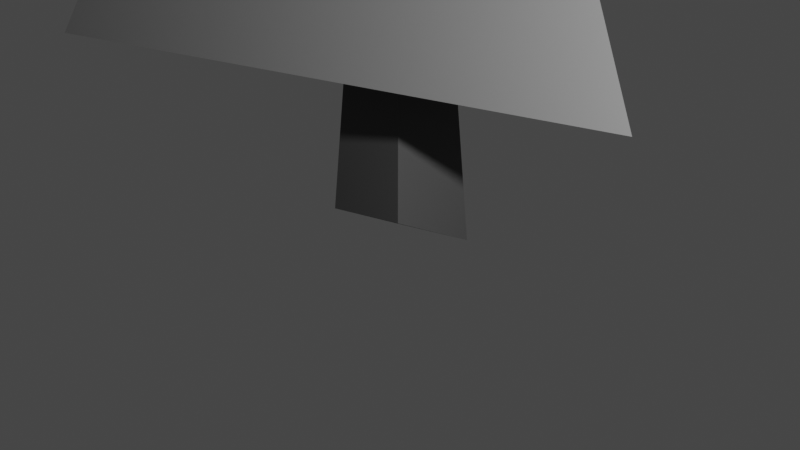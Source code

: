 # Source: models.blend  (saved by Blender 2.92.15; exported with 4.5.12 LTS)
import bpy
from mathutils import Matrix  # noqa: F401  (used for matrix-valued properties, if any)

bpy.ops.wm.read_factory_settings(use_empty=True)
scene = bpy.context.scene
scene.name = 'Scene'

# ---- collections
col_export = bpy.data.collections.new('export'); scene.collection.children.link(col_export)
col_misc = bpy.data.collections.new('Misc'); scene.collection.children.link(col_misc)

# ---- materials (node trees are filled in below, after node groups)
mat_trunk = bpy.data.materials.new('trunk')
mat_trunk.alpha_threshold = 0.0
mat_trunk.use_backface_culling = True
mat_trunk.use_transparent_shadow = False
mat_trunk.diffuse_color = (0.1107, 0.1107, 0.1107, 1.0)
mat_trunk.line_color = (0.0, 0.0, 0.0, 1.0)
mat_green = bpy.data.materials.new('green')
mat_green.use_backface_culling = True
mat_green.use_transparent_shadow = False
mat_green.diffuse_color = (0.2396, 0.2396, 0.2396, 1.0)
mat_shades = bpy.data.materials.new('shades')
mat_shades.use_backface_culling = True
mat_shades.use_transparent_shadow = False
mat_shades.diffuse_color = (0.02539, 0.02539, 0.02539, 1.0)
mat_flag = bpy.data.materials.new('Flag')
mat_flag.use_transparent_shadow = False
mat_flag.diffuse_color = (0.0005155, 0.0005155, 0.0005155, 1.0)
mat_pole = bpy.data.materials.new('Pole')
mat_pole.use_backface_culling = True
mat_pole.use_transparent_shadow = False
mat_pole.diffuse_color = (0.196, 0.196, 0.196, 1.0)
mat_snow = bpy.data.materials.new('snow')
mat_snow.use_backface_culling = True
mat_snow.use_transparent_shadow = False
mat_snow.diffuse_color = (0.6267, 0.6267, 0.6267, 1.0)
mat_splash = bpy.data.materials.new('splash')
mat_splash.use_transparent_shadow = False
mat_invisible = bpy.data.materials.new('invisible')
mat_invisible.use_transparent_shadow = False
mat_invisible.diffuse_color = (0.8, 0.8, 0.8, 0.0)
mat_red_warning = bpy.data.materials.new('red_warning')
mat_red_warning.use_transparent_shadow = False
mat_red_warning.diffuse_color = (0.001031, 0.001031, 0.001031, 1.0)
mat_red_paint = bpy.data.materials.new('red_paint')
mat_red_paint.use_transparent_shadow = False
mat_red_paint.diffuse_color = (0.002063, 0.002063, 0.002063, 1.0)
mat_cow = bpy.data.materials.new('cow')
mat_cow.use_backface_culling = True
mat_cow.use_transparent_shadow = False
mat_tail = bpy.data.materials.new('tail')
mat_tail.use_backface_culling = True
mat_tail.use_transparent_shadow = False
mat_tail.diffuse_color = (0.04445, 0.04445, 0.04445, 1.0)
mat_nose = bpy.data.materials.new('nose')
mat_nose.use_backface_culling = True
mat_nose.use_transparent_shadow = False
mat_nose.diffuse_color = (0.04203, 0.04203, 0.04203, 1.0)
mat_chopper = bpy.data.materials.new('chopper')
mat_chopper.use_backface_culling = True
mat_chopper.use_transparent_shadow = False
mat_chopper.diffuse_color = (0.3506, 0.3506, 0.3506, 1.0)
mat_glass = bpy.data.materials.new('glass')
mat_glass.use_transparent_shadow = False
mat_red_paint_001 = bpy.data.materials.new('red_paint.001')
mat_red_paint_001.use_backface_culling = True
mat_red_paint_001.use_transparent_shadow = False
mat_red_paint_001.diffuse_color = (0.0, 0.0, 0.0, 1.0)
mat_white_paint = bpy.data.materials.new('white_paint')
mat_white_paint.use_backface_culling = True
mat_white_paint.use_transparent_shadow = False
mat_shadow = bpy.data.materials.new('shadow')
mat_shadow.use_transparent_shadow = False
mat_shadow.diffuse_color = (0.005605, 0.005605, 0.005605, 1.0)
mat_helmet = bpy.data.materials.new('helmet')
mat_helmet.use_backface_culling = True
mat_helmet.use_transparent_shadow = False
mat_helmet.diffuse_color = (0.06372, 0.06372, 0.06372, 1.0)
mat_ski = bpy.data.materials.new('ski')
mat_ski.use_transparent_shadow = False
mat_ski.diffuse_color = (0.196, 0.196, 0.196, 1.0)

# ---- material node trees

# ---- world
world_world = bpy.data.worlds.new('World'); scene.world = world_world
world_world.use_nodes = True; world_world.node_tree.nodes.clear()
_N = world_world.node_tree.nodes; _L = world_world.node_tree.links
n0 = _N.new('ShaderNodeOutputWorld'); n0.name = 'World Output'; n0.location = (300, 300)
n1 = _N.new('ShaderNodeBackground'); n1.name = 'Background'; n1.location = (10, 300)
n1.inputs[0].default_value = (0.05088, 0.05088, 0.05088, 1.0)
_L.new(n1.outputs[0], n0.inputs[0])
n0.is_active_output = True
world_world.color = (0.05088, 0.05088, 0.05088)
world_world.use_sun_shadow = False
world_world.sun_shadow_jitter_overblur = 0.0

# ---- cameras
cam_camera = bpy.data.cameras.new('Camera')
cam_camera.clip_end = 100.0
cam_camera.ortho_scale = 7.314

# ---- lights
light_light = bpy.data.lights.new('Light', 'POINT')
light_light.transmission_factor = 0.0
light_light.energy = 1000.0
light_light.shadow_soft_size = 0.1
light_light.shadow_maximum_resolution = 0.006
light_light.use_absolute_resolution = True

# ---- meshes
me_cube = bpy.data.meshes.new('Cube')
me_cube.from_pydata([(-0.3286, 0.3396, 1.964), (0.3714, 0.3396, 1.964), (-0.3286, -0.3604, 1.964), (0.3714, -0.3604, 1.964), (-0.9453, 2.936, 1.54), (3.091, -0.6073, 1.964), (-2.06, -2.318, 1.964), (0.02155, 0.02447, 8.04), (-0.4729, 0.484, -0.4028), (0.4743, -0.4633, 0.2761), (0.5047, 0.4729, -0.2222), (-0.4412, -0.4729, 0.1177)], [], [(10, 1, 3, 9), (9, 3, 2, 11), (8, 0, 1, 10), (11, 2, 0, 8), (4, 7, 5), (4, 5, 6), (5, 7, 6), (6, 7, 4)])
me_cube.polygons.foreach_set('material_index', [0, 0, 0, 0, 1, 2, 1, 1])
_k = set([(4, 7), (5, 7), (6, 7)])
me_cube.attributes.new('sharp_edge', 'BOOLEAN', 'EDGE').data.foreach_set('value', [ (min(e.vertices), max(e.vertices)) in _k for e in me_cube.edges])
_uv = me_cube.uv_layers.new(name='UVMap')
_uv.uv.foreach_set('vector', [0.4028, 0.75, 0.625, 0.75, 0.625, 1.0, 0.4534, 1.0, 0.4534, 0.0, 0.625, 0.0, 0.625, 0.25, 0.4374, 0.25, 0.3845, 0.5, 0.625, 0.5, 0.625, 0.75, 0.4028, 0.75, 0.4374, 0.25, 0.625, 0.25, 0.625, 0.5, 0.3845, 0.5, 0.25, 0.49, 0.25, 0.25, 0.4578, 0.13, 0.75, 0.49, 0.9578, 0.13, 0.5422, 0.13, 0.4578, 0.13, 0.25, 0.25, 0.04215, 0.13, 0.04215, 0.13, 0.25, 0.25, 0.25, 0.49])
me_cube.materials.append(mat_trunk)
me_cube.materials.append(mat_green)
me_cube.materials.append(mat_shades)
me_cube.use_remesh_preserve_volume = False
me_cube.use_remesh_preserve_attributes = False
me_cube.use_mirror_vertex_groups = False
me_cube.update()
me_cube_001 = bpy.data.meshes.new('Cube.001')
me_cube_001.from_pydata([(0.0, -0.1414, 0.0), (0.0, -0.1414, 3.0), (-0.1414, 0.0, 0.0), (-0.1414, 0.0, 3.0), (0.1414, 0.0, 0.0), (0.1414, 0.0, 3.0), (0.0, 0.1414, 0.0), (0.0, 0.1414, 3.0), (0.1417, -1.036e-07, 2.805), (0.8748, -7.584e-08, 2.464), (0.1417, -7.5e-08, 2.108)], [], [(0, 1, 3, 2), (2, 3, 7, 6), (6, 7, 5, 4), (4, 5, 1, 0), (7, 3, 1, 5), (8, 9, 10)])
me_cube_001.polygons.foreach_set('material_index', [1, 1, 1, 1, 1, 0])
_k = set([(8, 9), (8, 10), (9, 10)])
me_cube_001.attributes.new('sharp_edge', 'BOOLEAN', 'EDGE').data.foreach_set('value', [ (min(e.vertices), max(e.vertices)) in _k for e in me_cube_001.edges])
_uv = me_cube_001.uv_layers.new(name='UVMap')
_uv.uv.foreach_set('vector', [0.375, 0.0, 0.625, 0.0, 0.625, 0.25, 0.375, 0.25, 0.375, 0.25, 0.625, 0.25, 0.625, 0.5, 0.375, 0.5, 0.375, 0.5, 0.625, 0.5, 0.625, 0.75, 0.375, 0.75, 0.375, 0.75, 0.625, 0.75, 0.625, 1.0, 0.375, 1.0, 0.625, 0.5, 0.875, 0.5, 0.875, 0.75, 0.625, 0.75, 0.0, 0.0, 1.0, 1.0, 0.0, 1.0])
me_cube_001.materials.append(mat_flag)
me_cube_001.materials.append(mat_pole)
me_cube_001.use_remesh_fix_poles = True
me_cube_001.use_remesh_preserve_attributes = False
me_cube_001.use_mirror_vertex_groups = False
me_cube_001.update()
me_cube_002 = bpy.data.meshes.new('Cube.002')
me_cube_002.from_pydata([(0.0, 0.1414, 0.0), (0.0, 0.1414, 3.0), (0.1414, -2.135e-08, 0.0), (0.1414, -2.135e-08, 3.0), (-0.1414, 2.135e-08, 0.0), (-0.1414, 2.135e-08, 3.0), (0.0, -0.1414, 0.0), (0.0, -0.1414, 3.0), (-0.1417, 1.25e-07, 2.805), (-0.8748, 2.079e-07, 2.464), (-0.1417, 9.639e-08, 2.108)], [], [(0, 1, 3, 2), (2, 3, 7, 6), (6, 7, 5, 4), (4, 5, 1, 0), (7, 3, 1, 5), (8, 9, 10)])
me_cube_002.polygons.foreach_set('material_index', [2, 2, 2, 2, 2, 0])
_k = set([(8, 9), (8, 10), (9, 10)])
me_cube_002.attributes.new('sharp_edge', 'BOOLEAN', 'EDGE').data.foreach_set('value', [ (min(e.vertices), max(e.vertices)) in _k for e in me_cube_002.edges])
_uv = me_cube_002.uv_layers.new(name='UVMap')
_uv.uv.foreach_set('vector', [0.375, 0.0, 0.625, 0.0, 0.625, 0.25, 0.375, 0.25, 0.375, 0.25, 0.625, 0.25, 0.625, 0.5, 0.375, 0.5, 0.375, 0.5, 0.625, 0.5, 0.625, 0.75, 0.375, 0.75, 0.375, 0.75, 0.625, 0.75, 0.625, 1.0, 0.375, 1.0, 0.625, 0.5, 0.875, 0.5, 0.875, 0.75, 0.625, 0.75, 0.0, 0.0, 1.0, 1.0, 0.0, 1.0])
me_cube_002.materials.append(mat_flag)
me_cube_002.materials.append(mat_shades)
me_cube_002.materials.append(mat_pole)
me_cube_002.use_remesh_fix_poles = True
me_cube_002.use_remesh_preserve_attributes = False
me_cube_002.use_mirror_vertex_groups = False
me_cube_002.update()
me_cube_003 = bpy.data.meshes.new('Cube.003')
me_cube_003.from_pydata([(-2.821, 1.407, 1.897), (2.593, 1.783, 1.897), (0.1233, -3.275, 1.056), (0.775, 0.1747, 9.351), (1.438, 1.005, 5.256), (0.07968, -1.193, 6.491), (-1.054, 0.544, 6.639), (-0.01209, 0.8544, -0.5239), (0.004574, -0.7195, 0.3902), (0.7788, 0.007776, -0.03219), (-0.7834, -0.008758, -0.02259), (0.002749, -0.547, 1.55), (-0.008544, 0.5198, 1.726), (0.5299, 0.005142, 1.641), (-0.5363, -0.006142, 1.639)], [], [(0, 6, 4, 1), (0, 1, 2), (1, 4, 5, 2), (2, 5, 6, 0), (5, 4, 3), (4, 6, 3), (6, 5, 3), (7, 12, 13, 9), (10, 14, 12, 7), (9, 13, 11, 8), (8, 11, 14, 10)])
me_cube_003.polygons.foreach_set('material_index', [0, 2, 0, 0, 1, 1, 1, 3, 3, 3, 3])
_k = set([(0, 6), (1, 4), (2, 5)])
me_cube_003.attributes.new('sharp_edge', 'BOOLEAN', 'EDGE').data.foreach_set('value', [ (min(e.vertices), max(e.vertices)) in _k for e in me_cube_003.edges])
_uv = me_cube_003.uv_layers.new(name='UVMap')
_uv.uv.foreach_set('vector', [0.25, 0.49, 0.25, 0.3394, 0.3654, 0.1834, 0.4578, 0.13, 0.75, 0.49, 0.9578, 0.13, 0.5422, 0.13, 0.4578, 0.13, 0.3654, 0.1834, 0.1686, 0.203, 0.04215, 0.13, 0.04215, 0.13, 0.1686, 0.203, 0.25, 0.3394, 0.25, 0.49, 0.1686, 0.203, 0.3654, 0.1834, 0.25, 0.25, 0.3654, 0.1834, 0.25, 0.3394, 0.25, 0.25, 0.25, 0.3394, 0.1686, 0.203, 0.25, 0.25, 0.4158, 0.5, 0.6103, 0.5, 0.6029, 0.75, 0.4583, 0.75, 0.4591, 0.25, 0.6028, 0.25, 0.6103, 0.5, 0.4158, 0.5, 0.4583, 0.75, 0.6029, 0.75, 0.595, 1.0, 0.4948, 1.0, 0.4948, 0.0, 0.595, 0.0, 0.6028, 0.25, 0.4591, 0.25])
me_cube_003.materials.append(mat_green)
me_cube_003.materials.append(mat_snow)
me_cube_003.materials.append(mat_shades)
me_cube_003.materials.append(mat_trunk)
me_cube_003.use_remesh_preserve_volume = False
me_cube_003.use_remesh_preserve_attributes = False
me_cube_003.use_mirror_vertex_groups = False
me_cube_003.update()
me_cube_004 = bpy.data.meshes.new('Cube.004')
me_cube_004.from_pydata([(0.4703, 0.0171, 1.901), (-0.003884, -0.4978, 1.901), (-0.04454, 0.4913, 1.901), (-0.5188, -0.02356, 1.901), (1.297, 2.857, 1.901), (1.838, -2.544, 1.901), (-3.11, -0.3123, 1.901), (0.008213, 0.0001688, 11.48), (0.7541, 0.02876, -0.04102), (-0.7984, -0.03505, -0.01307), (0.005773, -0.7328, 0.2926), (-0.0583, 0.8261, -0.3903)], [], [(10, 1, 3, 9), (9, 3, 2, 11), (8, 0, 1, 10), (11, 2, 0, 8), (4, 7, 5), (4, 5, 6), (5, 7, 6), (6, 7, 4)])
me_cube_004.polygons.foreach_set('material_index', [2, 2, 2, 2, 1, 0, 1, 1])
_k = set([(4, 7), (5, 7), (6, 7)])
me_cube_004.attributes.new('sharp_edge', 'BOOLEAN', 'EDGE').data.foreach_set('value', [ (min(e.vertices), max(e.vertices)) in _k for e in me_cube_004.edges])
_uv = me_cube_004.uv_layers.new(name='UVMap')
_uv.uv.foreach_set('vector', [0.4856, 0.75, 0.625, 0.75, 0.625, 1.0, 0.4591, 1.0, 0.4591, 0.0, 0.625, 0.0, 0.625, 0.25, 0.4264, 0.25, 0.4567, 0.5, 0.625, 0.5, 0.625, 0.75, 0.4856, 0.75, 0.4264, 0.25, 0.625, 0.25, 0.625, 0.5, 0.4567, 0.5, 0.25, 0.49, 0.25, 0.25, 0.4578, 0.13, 0.75, 0.49, 0.9578, 0.13, 0.5422, 0.13, 0.4578, 0.13, 0.25, 0.25, 0.04215, 0.13, 0.04215, 0.13, 0.25, 0.25, 0.25, 0.49])
me_cube_004.materials.append(mat_shades)
me_cube_004.materials.append(mat_green)
me_cube_004.materials.append(mat_trunk)
me_cube_004.use_remesh_preserve_volume = False
me_cube_004.use_remesh_preserve_attributes = False
me_cube_004.use_mirror_vertex_groups = False
me_cube_004.update()
me_sphere = bpy.data.meshes.new('Sphere')
me_sphere.from_pydata([(0.0, 0.7071, 0.7071), (0.0, 1.0, -4.371e-08), (0.0, 0.7071, -0.7071), (0.6124, 0.3536, 0.7071), (0.866, 0.5, -4.371e-08), (0.6124, 0.3536, -0.7071), (0.6124, -0.3536, 0.7071), (0.866, -0.5, -4.371e-08), (0.6124, -0.3536, -0.7071), (-1.031e-07, -0.7071, 0.7071), (-1.627e-07, -1.0, -4.371e-08), (-1.031e-07, -0.7071, -0.7071), (0.0, -8.742e-08, -1.0), (-7.571e-08, -1.311e-07, 1.0), (-0.6124, -0.3536, 0.7071), (-0.866, -0.5, -4.371e-08), (-0.6124, -0.3536, -0.7071), (-0.6124, 0.3536, 0.7071), (-0.866, 0.5, -4.371e-08), (-0.6124, 0.3536, -0.7071)], [], [(12, 2, 5), (1, 0, 3, 4), (2, 1, 4, 5), (0, 13, 3), (4, 3, 6, 7), (5, 4, 7, 8), (3, 13, 6), (12, 5, 8), (12, 8, 11), (7, 6, 9, 10), (8, 7, 10, 11), (6, 13, 9), (12, 11, 16), (10, 9, 14, 15), (11, 10, 15, 16), (9, 13, 14), (12, 16, 19), (15, 14, 17, 18), (16, 15, 18, 19), (14, 13, 17), (12, 19, 2), (18, 17, 0, 1), (19, 18, 1, 2), (17, 13, 0)])
me_sphere.polygons.foreach_set('material_index', [0, 0, 0, 0, 0, 0, 0, 0, 0, 1, 0, 0, 0, 0, 0, 0, 0, 0, 0, 0, 0, 0, 0, 0])
_uv = me_sphere.uv_layers.new(name='UVMap')
_uv.uv.foreach_set('vector', [0.5833, 0.0, 0.6667, 0.25, 0.5, 0.25, 0.6667, 0.5, 0.6667, 0.75, 0.5, 0.75, 0.5, 0.5, 0.6667, 0.25, 0.6667, 0.5, 0.5, 0.5, 0.5, 0.25, 0.6667, 0.75, 0.5833, 1.0, 0.5, 0.75, 0.5, 0.5, 0.5, 0.75, 0.3333, 0.75, 0.3333, 0.5, 0.5, 0.25, 0.5, 0.5, 0.3333, 0.5, 0.3333, 0.25, 0.5, 0.75, 0.4167, 1.0, 0.3333, 0.75, 0.4167, 0.0, 0.5, 0.25, 0.3333, 0.25, 0.25, 0.0, 0.3333, 0.25, 0.1667, 0.25, 0.3333, 0.5, 0.3333, 0.75, 0.1667, 0.75, 0.1667, 0.5, 0.3333, 0.25, 0.3333, 0.5, 0.1667, 0.5, 0.1667, 0.25, 0.3333, 0.75, 0.25, 1.0, 0.1667, 0.75, 0.08333, 0.0, 0.1667, 0.25, 0.0, 0.25, 0.1667, 0.5, 0.1667, 0.75, 0.0, 0.75, 0.0, 0.5, 0.1667, 0.25, 0.1667, 0.5, 0.0, 0.5, 0.0, 0.25, 0.1667, 0.75, 0.08333, 1.0, 0.0, 0.75, 0.9167, 0.0, 1.0, 0.25, 0.8333, 0.25, 1.0, 0.5, 1.0, 0.75, 0.8333, 0.75, 0.8333, 0.5, 1.0, 0.25, 1.0, 0.5, 0.8333, 0.5, 0.8333, 0.25, 1.0, 0.75, 0.9167, 1.0, 0.8333, 0.75, 0.75, 0.0, 0.8333, 0.25, 0.6667, 0.25, 0.8333, 0.5, 0.8333, 0.75, 0.6667, 0.75, 0.6667, 0.5, 0.8333, 0.25, 0.8333, 0.5, 0.6667, 0.5, 0.6667, 0.25, 0.8333, 0.75, 0.75, 1.0, 0.6667, 0.75])
me_sphere.materials.append(mat_snow)
me_sphere.materials.append(mat_green)
me_sphere.use_remesh_fix_poles = True
me_sphere.use_remesh_preserve_attributes = False
me_sphere.use_mirror_vertex_groups = False
me_sphere.update()
me_circle = bpy.data.meshes.new('Circle')
me_circle.from_pydata([(0.0, 1.0, 0.0), (-0.7071, 0.7071, 0.0), (-1.0, -4.371e-08, 0.0), (-0.7071, -0.7071, 0.0), (8.742e-08, -1.0, 0.0), (0.7071, -0.7071, 0.0), (1.0, 1.192e-08, 0.0), (0.7071, 0.7071, 0.0), (0.647, 1.176, 0.4423), (-1.218, 0.6892, 0.4423), (0.969, -1.737, 0.4634), (-0.626, -1.303, 0.4423), (-0.5386, 1.465, 0.4634), (1.239, -0.2679, 0.4423), (-1.737, -0.4845, 0.4634), (1.508, 0.7703, 0.4634)], [], [(0, 7, 8), (6, 5, 13), (4, 3, 11), (2, 1, 9), (0, 12, 1), (2, 14, 3), (4, 10, 5), (6, 15, 7)])
me_circle.polygons.foreach_set('material_index', [1, 1, 1, 1, 1, 1, 1, 1])
_k = set([(0, 12), (1, 12), (2, 14), (3, 14), (4, 10), (5, 10), (6, 15), (7, 15)])
me_circle.attributes.new('sharp_edge', 'BOOLEAN', 'EDGE').data.foreach_set('value', [ (min(e.vertices), max(e.vertices)) in _k for e in me_circle.edges])
_uv = me_circle.uv_layers.new(name='UVMap')
_uv.uv.foreach_set('vector', [0.0, 0.0, 0.0, 0.0, 0.0, 0.0, 0.0, 0.0, 0.0, 0.0, 0.0, 0.0, 0.0, 0.0, 0.0, 0.0, 0.0, 0.0, 0.0, 0.0, 0.0, 0.0, 0.0, 0.0, 0.0, 0.0, 0.0, 0.0, 0.0, 0.0, 0.0, 0.0, 0.0, 0.0, 0.0, 0.0, 0.0, 0.0, 0.0, 0.0, 0.0, 0.0, 0.0, 0.0, 0.0, 0.0, 0.0, 0.0])
me_circle.materials.append(mat_snow)
me_circle.materials.append(mat_splash)
me_circle.use_remesh_fix_poles = True
me_circle.use_remesh_preserve_attributes = False
me_circle.use_mirror_vertex_groups = False
me_circle.update()
me_cone_001 = bpy.data.meshes.new('Cone.001')
me_cone_001.from_pydata([(-0.8699, 0.3447, 1.803), (0.5754, 0.812, 1.269), (1.059, -0.147, 1.09), (-0.3781, -0.9543, 1.621), (1.524, 2.181, -1.641), (1.808, -0.1876, -0.2697), (-0.6095, -1.552, 0.5196), (-2.429, 1.082, -1.004)], [], [(2, 1, 0, 3), (5, 2, 3, 6), (4, 1, 2, 5), (7, 0, 1, 4), (6, 3, 0, 7)])
me_cone_001.polygons.foreach_set('material_index', [3, 3, 3, 3, 3])
_uv = me_cone_001.uv_layers.new(name='UVMap')
_uv.uv.foreach_set('vector', [0.25, 0.09495, 0.3943, 0.25, 0.25, 0.3623, 0.1268, 0.25, 0.25, 0.05751, 0.25, 0.09495, 0.1268, 0.25, 0.09123, 0.25, 0.4796, 0.25, 0.3943, 0.25, 0.25, 0.09495, 0.25, 0.05751, 0.25, 0.4567, 0.25, 0.3623, 0.3943, 0.25, 0.4796, 0.25, 0.09123, 0.25, 0.1268, 0.25, 0.25, 0.3623, 0.25, 0.4567])
me_cone_001.materials.append(mat_invisible)
me_cone_001.materials.append(mat_red_warning)
me_cone_001.materials.append(mat_red_paint)
me_cone_001.materials.append(mat_shades)
me_cone_001.use_remesh_fix_poles = True
me_cone_001.use_remesh_preserve_attributes = False
me_cone_001.use_mirror_vertex_groups = False
me_cone_001.update()
me_cube_005 = bpy.data.meshes.new('Cube.005')
me_cube_005.from_pydata([(0.0, 0.1414, 0.0), (0.0, 0.1414, 2.0), (0.1414, -2.135e-08, 0.0), (0.1414, -2.135e-08, 2.0), (-0.1414, 2.135e-08, 0.0), (-0.1414, 2.135e-08, 2.0), (0.0, -0.1414, 0.0), (0.0, -0.1414, 2.0)], [], [(0, 1, 3, 2), (2, 3, 7, 6), (6, 7, 5, 4), (4, 5, 1, 0), (7, 3, 1, 5)])
me_cube_005.polygons.foreach_set('material_index', [2, 2, 2, 2, 2])
_uv = me_cube_005.uv_layers.new(name='UVMap')
_uv.uv.foreach_set('vector', [0.375, 0.0, 0.625, 0.0, 0.625, 0.25, 0.375, 0.25, 0.375, 0.25, 0.625, 0.25, 0.625, 0.5, 0.375, 0.5, 0.375, 0.5, 0.625, 0.5, 0.625, 0.75, 0.375, 0.75, 0.375, 0.75, 0.625, 0.75, 0.625, 1.0, 0.375, 1.0, 0.625, 0.5, 0.875, 0.5, 0.875, 0.75, 0.625, 0.75])
me_cube_005.materials.append(mat_flag)
me_cube_005.materials.append(mat_shades)
me_cube_005.materials.append(mat_pole)
me_cube_005.use_remesh_fix_poles = True
me_cube_005.use_remesh_preserve_attributes = False
me_cube_005.use_mirror_vertex_groups = False
me_cube_005.update()
me_cube_006 = bpy.data.meshes.new('Cube.006')
me_cube_006.from_pydata([(0.6072, 2.1, 1.417), (0.6072, 1.866, 2.809), (0.6072, 1.1, 1.136), (0.6072, 1.1, 3.136), (-0.6072, 2.1, 1.417), (-0.6072, 1.866, 2.809), (-0.6072, 1.1, 1.136), (-0.6072, 1.1, 3.136), (0.9108, 2.1, 1.136), (0.9108, 1.1, 1.136), (-0.9108, 2.1, 1.136), (-0.9108, 1.1, 1.136), (0.6072, -0.9, 1.7), (0.6072, -0.9, 3.7), (-0.6072, -0.9, 1.7), (-0.6072, -0.9, 3.7), (0.6072, -1.9, 2.121), (0.6, -1.9, 3.7), (-0.6072, -1.9, 2.121), (-0.6, -1.9, 3.7), (0.9108, -0.9, 1.7), (0.9108, -1.9, 1.7), (-0.9108, -0.9, 1.7), (-0.9108, -1.9, 1.7), (0.6072, 0.9104, 0.1548), (0.6072, 1.892, -0.03747), (-0.6072, 1.892, -0.03747), (-0.6072, 0.9104, 0.1548), (0.9108, 0.9104, 0.1548), (0.9108, 1.892, -0.03747), (-0.9108, 1.892, -0.03747), (-0.9108, 0.9104, 0.1548), (0.6072, -1.9, 0.7), (0.6072, -0.9, 0.7), (-0.6072, -0.9, 0.7), (-0.6072, -1.9, 0.7), (0.9108, -1.9, 0.7), (0.9108, -0.9, 0.7), (-0.9108, -0.9, 0.7), (-0.9108, -1.9, 0.7), (0.6072, 0.6644, -0.1027), (0.6072, 1.745, -0.3145), (-0.6072, 1.745, -0.3145), (-0.6072, 0.6644, -0.1027), (0.9108, 0.6644, -0.1027), (0.9108, 1.745, -0.3145), (-0.9108, 1.745, -0.3145), (-0.9108, 0.6644, -0.1027), (0.6072, -2.092, 0.4), (0.6072, -1.002, 0.4), (-0.6072, -1.002, 0.4), (-0.6072, -2.092, 0.4), (0.9108, -2.092, 0.4), (0.9108, -1.002, 0.4), (-0.9108, -1.002, 0.4), (-0.9108, -2.092, 0.4), (0.1, 2.513, 1.914), (0.1, 2.605, 1.718), (0.1, 2.658, 2.052), (0.1, 2.789, 1.796), (-0.1, 2.513, 1.914), (-0.1, 2.605, 1.718), (-0.1, 2.658, 2.052), (-0.1, 2.789, 1.796), (0.1, 2.658, 2.052), (0.1, 2.513, 1.914), (0.1, 2.605, 1.718), (0.1, 2.789, 1.796), (-0.1, 2.658, 2.052), (-0.1, 2.789, 1.796), (-0.1, 2.513, 1.914), (-0.1, 2.605, 1.718), (-0.06072, 1.86, 2.595), (-0.06072, 2.004, 2.734), (0.06072, 1.86, 2.595), (0.06072, 2.004, 2.734), (-0.06072, 2.004, 2.734), (-0.06072, 1.86, 2.595), (0.06072, 2.004, 2.734), (0.06072, 1.86, 2.595), (0.4906, -1.9, 2.5), (0.3237, -3.1, 2.704), (0.3959, -3.1, 3.496), (-0.4906, -1.9, 2.5), (-0.3237, -3.1, 2.704), (-0.3959, -3.1, 3.496), (0.2323, -3.328, 2.816), (0.2841, -3.328, 3.384), (-0.2323, -3.328, 2.816), (-0.2841, -3.328, 3.384), (0.3918, -2.203, 3.648), (0.2399, -2.054, 3.675), (0.3918, -1.904, 3.701), (0.5437, -2.054, 3.675), (0.3918, -2.106, 3.974), (-0.3882, -2.203, 3.648), (-0.5401, -2.054, 3.675), (-0.3882, -1.904, 3.701), (-0.2363, -2.054, 3.675), (-0.3882, -2.106, 3.974), (-0.005951, 1.1, 3.136), (-0.06248, -0.9, 3.7), (-0.6072, -0.08024, 3.469), (-0.04005, -0.1065, 3.476), (-0.735, -0.9, 2.858), (-0.7384, 1.1, 2.272), (-0.7363, -0.1124, 2.627), (0.7289, 1.1, 2.335), (0.7337, -0.9, 2.867), (-0.2424, -0.08028, 0.7968), (-0.3651, -0.1098, 1.468), (-0.2424, 0.6713, 0.5954), (-0.3651, 1.032, 1.162), (0.23, -0.08028, 0.7968), (0.3527, -0.1098, 1.468), (0.23, 0.6713, 0.5954), (0.3527, 1.032, 1.162), (0.9178, -2.249, 3.27), (0.936, -2.256, 3.485), (0.5229, -2.193, 3.255), (0.5495, -2.202, 3.569), (-0.899, -2.23, 3.271), (-0.9183, -2.23, 3.486), (-0.5017, -2.194, 3.257), (-0.5299, -2.194, 3.571)], [], [(3, 13, 108, 107), (4, 5, 1, 0), (2, 6, 4, 0), (1, 5, 7, 3), (1, 9, 8), (0, 8, 29, 25), (0, 1, 8), (11, 5, 10), (5, 4, 10), (6, 11, 31, 27), (13, 3, 100, 101), (15, 102, 106, 104), (16, 17, 19, 18), (18, 19, 23), (14, 12, 16, 18), (19, 17, 13, 15), (13, 17, 21, 20), (17, 16, 21), (20, 21, 36, 37), (19, 15, 22, 23), (23, 22, 38, 39), (26, 27, 43, 42), (32, 33, 49, 48), (38, 34, 50, 54), (24, 25, 41, 40), (10, 4, 26, 30), (16, 12, 33, 32), (9, 2, 24, 28), (8, 9, 28, 29), (12, 20, 37, 33), (14, 18, 35, 34), (18, 23, 39, 35), (22, 14, 34, 38), (11, 10, 30, 31), (21, 16, 32, 36), (4, 6, 27, 26), (2, 0, 25, 24), (60, 61, 57, 56), (62, 63, 61, 60), (58, 59, 63, 62), (56, 57, 59, 58), (34, 35, 51, 50), (29, 28, 44, 45), (37, 36, 52, 53), (25, 29, 45, 41), (33, 37, 53, 49), (28, 24, 40, 44), (36, 32, 48, 52), (31, 30, 46, 47), (39, 38, 54, 55), (27, 31, 47, 43), (35, 39, 55, 51), (30, 26, 42, 46), (20, 22, 11, 9), (70, 65, 74, 72), (63, 59, 57, 61), (70, 71, 66, 65), (68, 69, 71, 70), (64, 67, 69, 68), (65, 66, 67, 64), (58, 62, 76, 78), (69, 67, 66, 71), (56, 58, 78, 79), (78, 76, 77, 79), (62, 60, 77, 76), (64, 68, 73, 75), (65, 64, 75, 74), (75, 73, 72, 74), (60, 56, 79, 77), (68, 70, 72, 73), (80, 17, 82, 81), (85, 84, 88, 89), (84, 85, 19, 83), (83, 19, 17, 80), (81, 84, 83, 80), (85, 82, 17, 19), (86, 87, 89, 88), (84, 81, 86, 88), (82, 85, 89, 87), (81, 82, 87, 86), (90, 94, 91), (91, 94, 92), (92, 94, 93), (93, 94, 90), (95, 99, 96), (96, 99, 97), (97, 99, 98), (98, 99, 95), (1, 3, 107, 9), (11, 105, 7, 5), (101, 103, 102, 15), (102, 103, 100, 7), (11, 22, 104, 105), (106, 102, 7, 105), (107, 108, 20, 9), (109, 110, 112, 111), (111, 112, 116, 115), (115, 116, 114, 113), (113, 114, 110, 109), (111, 115, 113, 109), (119, 117, 118, 120), (121, 123, 124, 122)])
me_cube_006.polygons.foreach_set('material_index', [1, 0, 0, 0, 0, 0, 0, 1, 1, 0, 1, 1, 0, 0, 0, 0, 0, 0, 0, 0, 0, 1, 1, 1, 1, 0, 0, 0, 0, 0, 0, 0, 0, 0, 0, 0, 0, 1, 1, 1, 1, 1, 1, 1, 1, 1, 1, 1, 1, 1, 1, 1, 1, 0, 0, 1, 1, 1, 1, 1, 0, 1, 0, 0, 0, 0, 0, 0, 0, 0, 0, 2, 0, 0, 0, 0, 2, 2, 2, 2, 1, 1, 1, 1, 1, 1, 1, 1, 0, 0, 1, 0, 0, 0, 0, 2, 2, 2, 2, 2, 2, 2])
_k = set([(81, 82), (81, 84), (82, 85), (84, 85), (90, 94), (91, 94), (92, 94), (93, 94), (95, 99), (96, 99), (97, 99), (98, 99)])
me_cube_006.attributes.new('sharp_edge', 'BOOLEAN', 'EDGE').data.foreach_set('value', [ (min(e.vertices), max(e.vertices)) in _k for e in me_cube_006.edges])
_uv = me_cube_006.uv_layers.new(name='UVMap')
_uv.uv.foreach_set('vector', [0.0, 0.0, 0.0, 0.0, 0.0, 0.0, 0.0, 0.0, 0.375, 0.75, 0.625, 0.75, 0.625, 1.0, 0.375, 1.0, 0.125, 0.5, 0.375, 0.5, 0.375, 0.75, 0.125, 0.75, 0.625, 1.0, 0.625, 0.75, 0.625, 0.5, 0.625, 0.25, 0.625, 0.0, 0.375, 0.25, 0.375, 0.0, 0.375, 1.0, 0.375, 1.0, 0.375, 1.0, 0.375, 1.0, 0.375, 1.0, 0.625, 1.0, 0.375, 1.0, 0.375, 0.5, 0.625, 0.75, 0.375, 0.75, 0.625, 0.75, 0.375, 0.75, 0.375, 0.75, 0.375, 0.5, 0.375, 0.5, 0.375, 0.5, 0.375, 0.5, 0.875, 0.5, 0.875, 0.5, 0.7488, 0.5, 0.7371, 0.5, 0.0, 0.0, 0.0, 0.0, 0.0, 0.0, 0.0, 0.0, 0.375, 0.25, 0.625, 0.25, 0.625, 0.5, 0.375, 0.5, 0.375, 0.5, 0.625, 0.5, 0.375, 0.5, 0.375, 0.5, 0.125, 0.5, 0.125, 0.5, 0.375, 0.5, 0.625, 0.5, 0.625, 0.25, 0.625, 0.25, 0.625, 0.5, 0.625, 0.25, 0.625, 0.25, 0.375, 0.25, 0.375, 0.25, 0.625, 0.25, 0.375, 0.25, 0.375, 0.25, 0.375, 0.25, 0.375, 0.25, 0.375, 0.25, 0.375, 0.25, 0.625, 0.5, 0.625, 0.5, 0.375, 0.5, 0.375, 0.5, 0.375, 0.5, 0.375, 0.5, 0.375, 0.5, 0.375, 0.5, 0.375, 0.75, 0.375, 0.5, 0.375, 0.5, 0.375, 0.75, 0.125, 0.5, 0.125, 0.5, 0.125, 0.5, 0.125, 0.5, 0.375, 0.5, 0.375, 0.5, 0.375, 0.5, 0.375, 0.5, 0.125, 0.5, 0.125, 0.75, 0.125, 0.75, 0.125, 0.5, 0.375, 0.75, 0.375, 0.75, 0.375, 0.75, 0.375, 0.75, 0.125, 0.5, 0.125, 0.5, 0.125, 0.5, 0.125, 0.5, 0.375, 0.25, 0.375, 0.25, 0.375, 0.25, 0.375, 0.25, 0.375, 0.0, 0.375, 0.25, 0.375, 0.25, 0.375, 0.0, 0.375, 0.25, 0.375, 0.25, 0.375, 0.25, 0.375, 0.25, 0.375, 0.5, 0.375, 0.5, 0.375, 0.5, 0.375, 0.5, 0.375, 0.5, 0.375, 0.5, 0.375, 0.5, 0.375, 0.5, 0.375, 0.5, 0.375, 0.5, 0.375, 0.5, 0.375, 0.5, 0.375, 0.5, 0.375, 0.75, 0.375, 0.75, 0.375, 0.5, 0.375, 0.25, 0.375, 0.25, 0.375, 0.25, 0.375, 0.25, 0.375, 0.75, 0.375, 0.5, 0.375, 0.5, 0.375, 0.75, 0.125, 0.5, 0.125, 0.75, 0.125, 0.75, 0.125, 0.5, 0.375, 0.0, 0.625, 0.0, 0.625, 0.25, 0.375, 0.25, 0.375, 0.25, 0.625, 0.25, 0.625, 0.5, 0.375, 0.5, 0.375, 0.5, 0.625, 0.5, 0.625, 0.75, 0.375, 0.75, 0.375, 0.75, 0.625, 0.75, 0.625, 1.0, 0.375, 1.0, 0.375, 0.5, 0.375, 0.5, 0.375, 0.5, 0.375, 0.5, 0.375, 0.0, 0.375, 0.25, 0.375, 0.25, 0.375, 0.0, 0.375, 0.25, 0.375, 0.25, 0.375, 0.25, 0.375, 0.25, 0.375, 1.0, 0.375, 1.0, 0.375, 1.0, 0.375, 1.0, 0.375, 0.25, 0.375, 0.25, 0.375, 0.25, 0.375, 0.25, 0.375, 0.25, 0.375, 0.25, 0.375, 0.25, 0.375, 0.25, 0.375, 0.25, 0.375, 0.25, 0.375, 0.25, 0.375, 0.25, 0.375, 0.5, 0.375, 0.75, 0.375, 0.75, 0.375, 0.5, 0.375, 0.5, 0.375, 0.5, 0.375, 0.5, 0.375, 0.5, 0.375, 0.5, 0.375, 0.5, 0.375, 0.5, 0.375, 0.5, 0.375, 0.5, 0.375, 0.5, 0.375, 0.5, 0.375, 0.5, 0.375, 0.75, 0.375, 0.75, 0.375, 0.75, 0.375, 0.75, 0.0, 0.0, 0.0, 0.0, 0.0, 0.0, 0.0, 0.0, 0.375, 0.0, 0.375, 0.25, 0.375, 0.25, 0.375, 0.0, 0.625, 0.5, 0.875, 0.5, 0.875, 0.75, 0.625, 0.75, 0.375, 0.0, 0.625, 0.0, 0.625, 0.25, 0.375, 0.25, 0.375, 0.25, 0.625, 0.25, 0.625, 0.5, 0.375, 0.5, 0.375, 0.5, 0.625, 0.5, 0.625, 0.75, 0.375, 0.75, 0.375, 0.75, 0.625, 0.75, 0.625, 1.0, 0.375, 1.0, 0.375, 0.5, 0.375, 0.75, 0.375, 0.75, 0.375, 0.5, 0.625, 0.5, 0.875, 0.5, 0.875, 0.75, 0.625, 0.75, 0.375, 0.75, 0.375, 1.0, 0.375, 1.0, 0.375, 0.75, 0.125, 0.5, 0.375, 0.5, 0.375, 0.75, 0.125, 0.75, 0.375, 0.25, 0.375, 0.5, 0.375, 0.5, 0.375, 0.25, 0.375, 0.5, 0.375, 0.75, 0.375, 0.75, 0.375, 0.5, 0.375, 0.75, 0.375, 1.0, 0.375, 1.0, 0.375, 0.75, 0.125, 0.5, 0.375, 0.5, 0.375, 0.75, 0.125, 0.75, 0.375, 0.0, 0.375, 0.25, 0.375, 0.25, 0.375, 0.0, 0.375, 0.25, 0.375, 0.5, 0.375, 0.5, 0.375, 0.25, 0.375, 0.0, 0.625, 0.0, 0.625, 0.25, 0.375, 0.25, 0.625, 0.5, 0.375, 0.5, 0.375, 0.5, 0.625, 0.5, 0.375, 0.5, 0.625, 0.5, 0.625, 0.75, 0.375, 0.75, 0.375, 0.75, 0.625, 0.75, 0.625, 1.0, 0.375, 1.0, 0.125, 0.5, 0.375, 0.5, 0.375, 0.75, 0.125, 0.75, 0.625, 0.5, 0.875, 0.5, 0.875, 0.75, 0.625, 0.75, 0.375, 0.25, 0.625, 0.25, 0.625, 0.5, 0.375, 0.5, 0.375, 0.5, 0.125, 0.5, 0.125, 0.5, 0.375, 0.5, 0.875, 0.5, 0.625, 0.5, 0.625, 0.5, 0.875, 0.5, 0.375, 0.25, 0.625, 0.25, 0.625, 0.25, 0.375, 0.25, 0.25, 0.49, 0.25, 0.25, 0.49, 0.25, 0.49, 0.25, 0.25, 0.25, 0.25, 0.01, 0.25, 0.01, 0.25, 0.25, 0.01, 0.25, 0.01, 0.25, 0.25, 0.25, 0.25, 0.49, 0.25, 0.49, 0.25, 0.25, 0.49, 0.25, 0.49, 0.25, 0.25, 0.25, 0.25, 0.01, 0.25, 0.01, 0.25, 0.25, 0.01, 0.25, 0.01, 0.25, 0.25, 0.25, 0.25, 0.49, 0.625, 0.0, 0.625, 0.25, 0.5248, 0.25, 0.375, 0.25, 0.375, 0.5, 0.517, 0.5, 0.625, 0.5, 0.625, 0.75, 0.7371, 0.5, 0.7418, 0.5, 0.625, 0.5, 0.625, 0.5, 0.625, 0.5, 0.7418, 0.5, 0.7488, 0.5, 0.625, 0.5, 0.0, 0.0, 0.0, 0.0, 0.0, 0.0, 0.517, 0.5, 0.0, 0.0, 0.0, 0.0, 0.0, 0.0, 0.0, 0.0, 0.0, 0.0, 0.0, 0.0, 0.0, 0.0, 0.0, 0.0, 0.375, 0.0, 0.625, 0.0, 0.625, 0.25, 0.375, 0.25, 0.375, 0.25, 0.625, 0.25, 0.625, 0.5, 0.375, 0.5, 0.375, 0.5, 0.625, 0.5, 0.625, 0.75, 0.375, 0.75, 0.375, 0.75, 0.625, 0.75, 0.625, 1.0, 0.375, 1.0, 0.125, 0.5, 0.375, 0.5, 0.375, 0.75, 0.125, 0.75, 0.375, 0.75, 0.375, 1.0, 0.625, 1.0, 0.625, 0.75, 0.375, 0.25, 0.375, 0.5, 0.625, 0.5, 0.625, 0.25])
me_cube_006.materials.append(mat_cow)
me_cube_006.materials.append(mat_tail)
me_cube_006.materials.append(mat_nose)
me_cube_006.use_remesh_fix_poles = True
me_cube_006.use_remesh_preserve_attributes = False
me_cube_006.use_mirror_vertex_groups = False
me_cube_006.update()
me_cube_007 = bpy.data.meshes.new('Cube.007')
me_cube_007.from_pydata([(1.0, 2.0, -0.7191), (1.0, 1.766, 0.6723), (1.0, 1.0, -1.0), (1.0, 1.0, 1.0), (-1.0, 2.0, -0.7191), (-1.0, 1.766, 0.6723), (-1.0, 1.0, -1.0), (-1.0, 1.0, 1.0), (1.5, 2.0, -1.0), (1.5, 1.0, -1.0), (-1.5, 2.0, -1.0), (-1.5, 1.0, -1.0), (1.0, -1.0, -1.0), (1.0, -1.0, 1.0), (-1.0, -1.0, -1.0), (-1.0, -1.0, 1.0), (1.0, -2.0, -0.5787), (1.0, -2.0, 1.0), (-1.0, -2.0, -0.5787), (-1.0, -2.0, 1.0), (1.5, -1.0, -1.0), (1.5, -2.0, -1.0), (-1.5, -1.0, -1.0), (-1.5, -2.0, -1.0), (1.0, 1.0, -2.0), (1.0, 2.0, -2.0), (-1.0, 2.0, -2.0), (-1.0, 1.0, -2.0), (1.5, 1.0, -2.0), (1.5, 2.0, -2.0), (-1.5, 2.0, -2.0), (-1.5, 1.0, -2.0), (1.0, -2.0, -2.0), (1.0, -1.0, -2.0), (-1.0, -1.0, -2.0), (-1.0, -2.0, -2.0), (1.5, -2.0, -2.0), (1.5, -1.0, -2.0), (-1.5, -1.0, -2.0), (-1.5, -2.0, -2.0), (1.0, 0.8081, -2.3), (1.0, 1.91, -2.3), (-1.0, 1.91, -2.3), (-1.0, 0.8081, -2.3), (1.5, 0.8081, -2.3), (1.5, 1.91, -2.3), (-1.5, 1.91, -2.3), (-1.5, 0.8081, -2.3), (1.0, -2.192, -2.3), (1.0, -1.102, -2.3), (-1.0, -1.102, -2.3), (-1.0, -2.192, -2.3), (1.5, -2.192, -2.3), (1.5, -1.102, -2.3), (-1.5, -1.102, -2.3), (-1.5, -2.192, -2.3), (0.6, -2.0, -0.2), (0.6, -2.0, 1.0), (0.3959, -3.2, 0.004112), (0.3959, -3.2, 0.7959), (-0.6, -2.0, -0.2), (-0.6, -2.0, 1.0), (-0.3959, -3.2, 0.004112), (-0.3959, -3.2, 0.7959), (0.2841, -3.428, 0.1159), (0.2841, -3.428, 0.6841), (-0.2841, -3.428, 0.1159), (-0.2841, -3.428, 0.6841), (0.2399, -2.154, 0.9747), (0.3918, -2.004, 1.001), (0.5437, -2.154, 0.9747), (0.3918, -2.206, 1.274), (-0.5401, -2.154, 0.9747), (-0.3882, -2.004, 1.001), (-0.2363, -2.154, 0.9747), (-0.3882, -2.206, 1.274)], [], [(3, 13, 20, 9), (4, 5, 1, 0), (2, 6, 4, 0), (7, 3, 1, 5), (1, 9, 8), (0, 8, 29, 25), (0, 1, 8), (11, 5, 10), (5, 4, 10), (6, 11, 31, 27), (3, 7, 15, 13), (15, 7, 11, 22), (16, 17, 19, 18), (18, 19, 23), (14, 12, 16, 18), (13, 15, 19, 17), (20, 13, 17, 21), (17, 16, 21), (20, 21, 36, 37), (15, 22, 23, 19), (23, 22, 38, 39), (26, 27, 43, 42), (32, 33, 49, 48), (38, 34, 50, 54), (24, 25, 41, 40), (10, 4, 26, 30), (16, 12, 33, 32), (9, 2, 24, 28), (8, 9, 28, 29), (12, 20, 37, 33), (14, 18, 35, 34), (18, 23, 39, 35), (22, 14, 34, 38), (11, 10, 30, 31), (21, 16, 32, 36), (4, 6, 27, 26), (2, 0, 25, 24), (34, 35, 51, 50), (29, 28, 44, 45), (37, 36, 52, 53), (25, 29, 45, 41), (33, 37, 53, 49), (28, 24, 40, 44), (36, 32, 48, 52), (31, 30, 46, 47), (39, 38, 54, 55), (27, 31, 47, 43), (35, 39, 55, 51), (30, 26, 42, 46), (20, 22, 11, 9), (56, 57, 59, 58), (63, 62, 66, 67), (62, 63, 61, 60), (60, 61, 57, 56), (58, 62, 60, 56), (63, 59, 57, 61), (64, 65, 67, 66), (62, 58, 64, 66), (59, 63, 67, 65), (58, 59, 65, 64), (72, 74, 75), (68, 71, 69), (69, 71, 70), (68, 70, 71), (72, 75, 73), (73, 75, 74), (1, 3, 9), (11, 7, 5)])
me_cube_007.polygons.foreach_set('material_index', [0, 0, 0, 0, 0, 0, 0, 0, 0, 0, 0, 0, 0, 0, 0, 0, 0, 0, 0, 0, 0, 0, 0, 0, 0, 0, 0, 0, 0, 0, 0, 0, 0, 0, 0, 0, 0, 0, 0, 0, 0, 0, 0, 0, 0, 0, 0, 0, 0, 0, 0, 2, 0, 0, 0, 0, 2, 2, 2, 2, 0, 0, 0, 0, 0, 0, 0, 0])
_uv = me_cube_007.uv_layers.new(name='UVMap')
_uv.uv.foreach_set('vector', [0.0, 0.0, 0.0, 0.0, 0.0, 0.0, 0.0, 0.0, 0.375, 0.75, 0.625, 0.75, 0.625, 1.0, 0.375, 1.0, 0.125, 0.5, 0.375, 0.5, 0.375, 0.75, 0.125, 0.75, 0.625, 0.5, 0.875, 0.5, 0.875, 0.75, 0.625, 0.75, 0.625, 0.0, 0.375, 0.25, 0.375, 0.0, 0.375, 1.0, 0.375, 1.0, 0.375, 1.0, 0.375, 1.0, 0.375, 1.0, 0.625, 1.0, 0.375, 1.0, 0.375, 0.5, 0.625, 0.75, 0.375, 0.75, 0.625, 0.75, 0.375, 0.75, 0.375, 0.75, 0.375, 0.5, 0.375, 0.5, 0.375, 0.5, 0.375, 0.5, 0.875, 0.5, 0.625, 0.5, 0.625, 0.5, 0.875, 0.5, 0.0, 0.0, 0.0, 0.0, 0.0, 0.0, 0.0, 0.0, 0.375, 0.25, 0.625, 0.25, 0.625, 0.5, 0.375, 0.5, 0.375, 0.5, 0.625, 0.5, 0.375, 0.5, 0.375, 0.5, 0.125, 0.5, 0.125, 0.5, 0.375, 0.5, 0.875, 0.5, 0.625, 0.5, 0.625, 0.5, 0.875, 0.5, 0.375, 0.25, 0.625, 0.25, 0.625, 0.25, 0.375, 0.25, 0.625, 0.25, 0.375, 0.25, 0.375, 0.25, 0.375, 0.25, 0.375, 0.25, 0.375, 0.25, 0.375, 0.25, 0.625, 0.5, 0.375, 0.5, 0.375, 0.5, 0.625, 0.5, 0.375, 0.5, 0.375, 0.5, 0.375, 0.5, 0.375, 0.5, 0.375, 0.75, 0.375, 0.5, 0.375, 0.5, 0.375, 0.75, 0.125, 0.5, 0.125, 0.5, 0.125, 0.5, 0.125, 0.5, 0.375, 0.5, 0.375, 0.5, 0.375, 0.5, 0.375, 0.5, 0.125, 0.5, 0.125, 0.75, 0.125, 0.75, 0.125, 0.5, 0.375, 0.75, 0.375, 0.75, 0.375, 0.75, 0.375, 0.75, 0.125, 0.5, 0.125, 0.5, 0.125, 0.5, 0.125, 0.5, 0.375, 0.25, 0.375, 0.25, 0.375, 0.25, 0.375, 0.25, 0.375, 0.0, 0.375, 0.25, 0.375, 0.25, 0.375, 0.0, 0.375, 0.25, 0.375, 0.25, 0.375, 0.25, 0.375, 0.25, 0.375, 0.5, 0.375, 0.5, 0.375, 0.5, 0.375, 0.5, 0.375, 0.5, 0.375, 0.5, 0.375, 0.5, 0.375, 0.5, 0.375, 0.5, 0.375, 0.5, 0.375, 0.5, 0.375, 0.5, 0.375, 0.5, 0.375, 0.75, 0.375, 0.75, 0.375, 0.5, 0.375, 0.25, 0.375, 0.25, 0.375, 0.25, 0.375, 0.25, 0.375, 0.75, 0.375, 0.5, 0.375, 0.5, 0.375, 0.75, 0.125, 0.5, 0.125, 0.75, 0.125, 0.75, 0.125, 0.5, 0.375, 0.5, 0.375, 0.5, 0.375, 0.5, 0.375, 0.5, 0.375, 0.0, 0.375, 0.25, 0.375, 0.25, 0.375, 0.0, 0.375, 0.25, 0.375, 0.25, 0.375, 0.25, 0.375, 0.25, 0.375, 1.0, 0.375, 1.0, 0.375, 1.0, 0.375, 1.0, 0.375, 0.25, 0.375, 0.25, 0.375, 0.25, 0.375, 0.25, 0.375, 0.25, 0.375, 0.25, 0.375, 0.25, 0.375, 0.25, 0.375, 0.25, 0.375, 0.25, 0.375, 0.25, 0.375, 0.25, 0.375, 0.5, 0.375, 0.75, 0.375, 0.75, 0.375, 0.5, 0.375, 0.5, 0.375, 0.5, 0.375, 0.5, 0.375, 0.5, 0.375, 0.5, 0.375, 0.5, 0.375, 0.5, 0.375, 0.5, 0.375, 0.5, 0.375, 0.5, 0.375, 0.5, 0.375, 0.5, 0.375, 0.75, 0.375, 0.75, 0.375, 0.75, 0.375, 0.75, 0.0, 0.0, 0.0, 0.0, 0.0, 0.0, 0.0, 0.0, 0.375, 0.0, 0.625, 0.0, 0.625, 0.25, 0.375, 0.25, 0.625, 0.5, 0.375, 0.5, 0.375, 0.5, 0.625, 0.5, 0.375, 0.5, 0.625, 0.5, 0.625, 0.75, 0.375, 0.75, 0.375, 0.75, 0.625, 0.75, 0.625, 1.0, 0.375, 1.0, 0.125, 0.5, 0.375, 0.5, 0.375, 0.75, 0.125, 0.75, 0.625, 0.5, 0.875, 0.5, 0.875, 0.75, 0.625, 0.75, 0.375, 0.25, 0.625, 0.25, 0.625, 0.5, 0.375, 0.5, 0.375, 0.5, 0.125, 0.5, 0.125, 0.5, 0.375, 0.5, 0.875, 0.5, 0.625, 0.5, 0.625, 0.5, 0.875, 0.5, 0.375, 0.25, 0.625, 0.25, 0.625, 0.25, 0.375, 0.25, 0.49, 0.25, 0.01, 0.25, 0.25, 0.25, 0.49, 0.25, 0.25, 0.25, 0.25, 0.01, 0.25, 0.01, 0.25, 0.25, 0.01, 0.25, 0.49, 0.25, 0.01, 0.25, 0.25, 0.25, 0.49, 0.25, 0.25, 0.25, 0.25, 0.01, 0.25, 0.01, 0.25, 0.25, 0.01, 0.25, 0.625, 0.0, 0.625, 0.25, 0.375, 0.25, 0.375, 0.5, 0.625, 0.5, 0.625, 0.75])
me_cube_007.materials.append(mat_cow)
me_cube_007.materials.append(mat_tail)
me_cube_007.materials.append(mat_nose)
me_cube_007.use_remesh_fix_poles = True
me_cube_007.use_remesh_preserve_attributes = False
me_cube_007.use_mirror_vertex_groups = False
me_cube_007.update()
me_sphere_001 = bpy.data.meshes.new('Sphere.001')
me_sphere_001.from_pydata([(3.303, -4.243, 6.43e-07), (4.671, 1.356e-06, 9.094e-07), (0.0, 9.136, 6.105e-07), (1.651, -4.243, -2.611), (2.335, 4.809e-07, -3.502), (1.651, 5.027, -3.297), (-1.651, -4.243, -2.611), (-2.335, -6.073e-07, -3.502), (-1.651, 5.027, -3.297), (-3.303, -4.243, -2.558e-08), (-4.671, -8.2e-07, 6.569e-08), (0.0, -6.0, 4.554e-07), (-1.651, -4.243, 3.674), (-2.335, -2.759e-07, 5.196), (0.0, 7.378, 3.674), (1.651, -4.243, 3.674), (2.335, 8.123e-07, 5.196), (0.0, 21.68, 2.058), (0.0, 21.68, 3.674), (0.0, 19.1, 1.635), (0.0, 19.12, 3.674), (-7.629e-06, 23.64, 9.553), (-7.629e-06, 21.47, 9.259), (-5.291, 21.68, 3.674), (-5.291, 19.12, 3.674), (1.176, 20.41, -0.1339), (1.176, 23.0, 1.366), (1.176, 23.0, 4.366), (1.176, 20.41, 5.866), (1.176, 17.81, 4.366), (1.176, 17.81, 1.366), (3.194, -2.331, -5.446), (3.106, 6.854, -5.005), (-3.194, -2.331, -5.446), (-3.106, 6.854, -5.005), (0.0, -17.7, 7.0), (6.773, -16.35, 7.0), (12.52, -12.52, 7.0), (16.35, -6.773, 7.0), (17.7, 7.737e-07, 7.0), (16.35, 6.773, 7.0), (12.52, 12.52, 7.0), (6.773, 16.35, 7.0), (0.0, 17.7, 7.0), (-6.773, 16.35, 7.0), (-12.52, 12.52, 7.0), (-16.35, 6.773, 7.0), (-17.7, -2.111e-07, 7.0), (-16.35, -6.774, 7.0), (-12.52, -12.52, 7.0), (-6.773, -16.35, 7.0)], [], [(8, 7, 10), (1, 0, 3, 4), (1, 5, 2), (0, 11, 3), (3, 11, 6), (2, 5, 8), (4, 3, 6, 7), (7, 6, 9, 10), (8, 10, 2), (6, 11, 9), (10, 13, 14), (14, 16, 1), (10, 9, 12, 13), (10, 14, 2), (9, 11, 12), (20, 19, 17, 18), (13, 12, 15, 16), (14, 13, 16), (12, 11, 15), (1, 4, 5), (16, 15, 0, 1), (14, 1, 2), (15, 11, 0), (18, 20, 24, 23), (20, 18, 21, 22), (14, 2, 19, 20), (29, 30, 25), (5, 4, 7, 8), (31, 4, 5, 32), (7, 33, 34, 8), (37, 36, 35), (35, 50, 37), (50, 49, 37), (49, 48, 45), (48, 47, 45), (47, 46, 45), (45, 44, 43), (43, 42, 41), (41, 40, 39), (39, 38, 37), (45, 43, 41), (41, 39, 37), (45, 41, 37, 49), (27, 28, 29), (26, 27, 29, 25)])
me_sphere_001.polygons.foreach_set('material_index', [1, 1, 1, 1, 1, 1, 1, 1, 1, 1, 1, 1, 2, 1, 2, 1, 2, 1, 2, 1, 2, 1, 2, 1, 1, 1, 0, 1, 0, 0, 0, 0, 0, 0, 0, 0, 0, 0, 0, 0, 0, 0, 0, 0, 0])
_k = set([(0, 1), (0, 11), (0, 15), (1, 16), (4, 31), (5, 32), (7, 33), (8, 34), (9, 10), (9, 11), (9, 12), (10, 13), (11, 12), (11, 15), (12, 13), (12, 15), (13, 16), (15, 16), (25, 26), (25, 30), (26, 27), (27, 28), (28, 29), (29, 30), (31, 32), (33, 34), (35, 36), (35, 50), (36, 37), (37, 38), (38, 39), (39, 40), (40, 41), (41, 42), (42, 43), (43, 44), (44, 45), (45, 46), (46, 47), (47, 48), (48, 49), (49, 50)])
me_sphere_001.attributes.new('sharp_edge', 'BOOLEAN', 'EDGE').data.foreach_set('value', [ (min(e.vertices), max(e.vertices)) in _k for e in me_sphere_001.edges])
_uv = me_sphere_001.uv_layers.new(name='UVMap')
_uv.uv.foreach_set('vector', [0.3333, 0.25, 0.3333, 0.5, 0.1667, 0.5, 0.6667, 0.5, 0.6667, 0.75, 0.5, 0.75, 0.5, 0.5, 0.6667, 0.5, 0.5, 0.25, 0.6667, 0.25, 0.6667, 0.75, 0.5833, 1.0, 0.5, 0.75, 0.5, 0.75, 0.4167, 1.0, 0.3333, 0.75, 0.4167, 0.0, 0.5, 0.25, 0.3333, 0.25, 0.5, 0.5, 0.5, 0.75, 0.3333, 0.75, 0.3333, 0.5, 0.3333, 0.5, 0.3333, 0.75, 0.1667, 0.75, 0.1667, 0.5, 0.3333, 0.25, 0.1667, 0.5, 0.1667, 0.25, 0.3333, 0.75, 0.25, 1.0, 0.1667, 0.75, 0.1667, 0.5, 0.0, 0.5, 0.0, 0.25, 0.8333, 0.25, 0.8333, 0.5, 0.6667, 0.5, 0.1667, 0.5, 0.1667, 0.75, 0.0, 0.75, 0.0, 0.5, 0.1667, 0.5, 0.0, 0.25, 0.1667, 0.25, 0.1667, 0.75, 0.08333, 1.0, 0.0, 0.75, 0.0, 0.25, 0.08333, 0.0, 0.08333, 0.0, 0.0, 0.25, 1.0, 0.5, 1.0, 0.75, 0.8333, 0.75, 0.8333, 0.5, 1.0, 0.25, 1.0, 0.5, 0.8333, 0.5, 1.0, 0.75, 0.9167, 1.0, 0.8333, 0.75, 0.6667, 0.5, 0.5, 0.5, 0.5, 0.25, 0.8333, 0.5, 0.8333, 0.75, 0.6667, 0.75, 0.6667, 0.5, 0.8333, 0.25, 0.6667, 0.5, 0.6667, 0.25, 0.8333, 0.75, 0.75, 1.0, 0.6667, 0.75, 0.0, 0.25, 0.0, 0.25, 0.0, 0.25, 0.0, 0.25, 0.0, 0.25, 0.0, 0.25, 0.0, 0.25, 0.0, 0.25, 0.0, 0.25, 0.08333, 0.0, 0.08333, 0.0, 0.0, 0.25, 0.0, 0.0, 0.0, 0.0, 0.0, 0.0, 0.5, 0.25, 0.5, 0.5, 0.3333, 0.5, 0.3333, 0.25, 0.0, 0.0, 0.0, 0.0, 0.0, 0.0, 0.0, 0.0, 0.0, 0.0, 0.0, 0.0, 0.0, 0.0, 0.0, 0.0, 0.0, 0.0, 0.0, 0.0, 0.0, 0.0, 0.0, 0.0, 0.0, 0.0, 0.0, 0.0, 0.0, 0.0, 0.0, 0.0, 0.0, 0.0, 0.0, 0.0, 0.0, 0.0, 0.0, 0.0, 0.0, 0.0, 0.0, 0.0, 0.0, 0.0, 0.0, 0.0, 0.0, 0.0, 0.0, 0.0, 0.0, 0.0, 0.0, 0.0, 0.0, 0.0, 0.0, 0.0, 0.0, 0.0, 0.0, 0.0, 0.0, 0.0, 0.0, 0.0, 0.0, 0.0, 0.0, 0.0, 0.0, 0.0, 0.0, 0.0, 0.0, 0.0, 0.0, 0.0, 0.0, 0.0, 0.0, 0.0, 0.0, 0.0, 0.0, 0.0, 0.0, 0.0, 0.0, 0.0, 0.0, 0.0, 0.0, 0.0, 0.0, 0.0, 0.0, 0.0, 0.0, 0.0, 0.0, 0.0, 0.0, 0.0, 0.0, 0.0, 0.0, 0.0])
me_sphere_001.materials.append(mat_invisible)
me_sphere_001.materials.append(mat_chopper)
me_sphere_001.materials.append(mat_glass)
me_sphere_001.use_remesh_fix_poles = True
me_sphere_001.use_remesh_preserve_attributes = False
me_sphere_001.use_mirror_vertex_groups = False
me_sphere_001.update()
me_cone_002 = bpy.data.meshes.new('Cone.002')
me_cone_002.from_pydata([(2.0, 0.003119, -0.03332), (-2.0, 0.003119, -0.03332), (2.0, 0.003118, 1.367), (-2.0, 0.003118, 1.367), (-2.0, 0.003118, 2.367), (-1.2, 0.003118, 2.367), (-0.4, 0.003118, 2.367), (0.4, 0.003118, 2.367), (1.2, 0.003118, 2.367), (2.0, 0.003118, 2.367), (-1.2, 0.003118, 1.367), (-0.4, 0.003118, 1.367), (0.4, 0.003118, 1.367), (1.2, 0.003118, 1.367)], [], [(6, 10, 11, 7), (8, 9, 13, 12), (5, 4, 3), (3, 5, 6, 10), (7, 11, 12, 8), (9, 2, 13), (0, 1, 3, 2), (2, 3, 4, 9)])
me_cone_002.polygons.foreach_set('material_index', [1, 1, 1, 2, 2, 2, 0, 0])
_k = set([(0, 2), (1, 3), (2, 3), (2, 9), (3, 4), (4, 9)])
me_cone_002.attributes.new('sharp_edge', 'BOOLEAN', 'EDGE').data.foreach_set('value', [ (min(e.vertices), max(e.vertices)) in _k for e in me_cone_002.edges])
_uv = me_cone_002.uv_layers.new(name='UVMap')
_uv.uv.foreach_set('vector', [0.0, 0.0, 0.0, 0.0, 0.0, 0.0, 0.0, 0.0, 0.0, 0.0, 0.0, 0.0, 0.0, 0.0, 0.0, 0.0, 0.0, 0.0, 0.0, 0.0, 0.0, 0.0, 0.0, 0.0, 0.0, 0.0, 0.0, 0.0, 0.0, 0.0, 0.0, 0.0, 0.0, 0.0, 0.0, 0.0, 0.0, 0.0, 0.0, 0.0, 0.0, 0.0, 0.0, 0.0, 0.0, 0.0, 0.0, 0.0, 0.0, 0.0, 0.0, 0.0, 0.0, 0.0, 0.0, 0.0, 0.0, 0.0, 0.0, 0.0])
me_cone_002.materials.append(mat_invisible)
me_cone_002.materials.append(mat_red_warning)
me_cone_002.materials.append(mat_red_paint)
me_cone_002.materials.append(mat_shades)
me_cone_002.use_remesh_fix_poles = True
me_cone_002.use_remesh_preserve_attributes = False
me_cone_002.use_mirror_vertex_groups = False
me_cone_002.update()
me_cube_008 = bpy.data.meshes.new('Cube.008')
me_cube_008.from_pydata([(-1.0, -0.5, 0.0), (1.0, 0.5, 0.5), (-1.0, 1.5, -1.0), (-1.0, 1.5, 1.0), (1.0, -0.5, 0.0), (-1.0, 0.5, 0.5), (1.0, 1.5, -1.0), (1.0, 1.5, 1.0), (0.0, 1.5, 1.0), (0.0, 0.8891, 0.6945)], [], [(0, 5, 3, 2), (2, 3, 7, 6), (6, 7, 1, 4), (9, 8, 5), (9, 5, 1), (1, 8, 9), (3, 5, 8), (8, 1, 7), (0, 4, 1, 5)])
me_cube_008.polygons.foreach_set('material_index', [2, 0, 2, 1, 2, 1, 2, 2, 2])
_k = set([(0, 5), (1, 4), (1, 7), (3, 5)])
me_cube_008.attributes.new('sharp_edge', 'BOOLEAN', 'EDGE').data.foreach_set('value', [ (min(e.vertices), max(e.vertices)) in _k for e in me_cube_008.edges])
_uv = me_cube_008.uv_layers.new(name='UVMap')
_uv.uv.foreach_set('vector', [0.625, 0.0, 0.625, 0.125, 0.625, 0.25, 0.375, 0.25, 0.375, 0.25, 0.625, 0.25, 0.625, 0.5, 0.375, 0.5, 0.375, 0.5, 0.625, 0.5, 0.5, 0.625, 0.375, 0.75, 0.75, 0.625, 0.0, 0.0, 0.875, 0.625, 0.75, 0.625, 0.875, 0.625, 0.625, 0.625, 0.625, 0.625, 0.0, 0.0, 0.75, 0.625, 0.625, 0.25, 0.625, 0.125, 0.0, 0.0, 0.0, 0.0, 0.625, 0.625, 0.625, 0.5, 0.125, 0.75, 0.375, 0.75, 0.5, 0.625, 0.875, 0.625])
me_cube_008.materials.append(mat_shades)
me_cube_008.materials.append(mat_red_paint_001)
me_cube_008.materials.append(mat_white_paint)
me_cube_008.use_remesh_fix_poles = True
me_cube_008.use_remesh_preserve_attributes = False
me_cube_008.use_mirror_vertex_groups = False
me_cube_008.update()
me_plane = bpy.data.meshes.new('Plane')
me_plane.from_pydata([(-4.172e-08, -0.9899, 0.0), (0.9899, -4.172e-08, 0.0), (-0.9899, 4.172e-08, 0.0), (4.172e-08, 0.9899, 0.0)], [], [(0, 1, 3, 2)])
_uv = me_plane.uv_layers.new(name='UVMap')
_uv.uv.foreach_set('vector', [0.0, 0.0, 1.0, 0.0, 1.0, 1.0, 0.0, 1.0])
me_plane.materials.append(mat_shades)
me_plane.materials.append(mat_shadow)
me_plane.use_remesh_fix_poles = True
me_plane.use_remesh_preserve_attributes = False
me_plane.use_mirror_vertex_groups = False
me_plane.update()
me_sphere_002 = bpy.data.meshes.new('Sphere.002')
me_sphere_002.from_pydata([(0.006756, 0.8798, 0.8812), (0.006756, 1.247, -0.005768), (0.006756, 0.8798, -0.8928), (0.7749, 0.4363, 0.8812), (1.093, 0.62, -0.005768), (0.7749, 0.4363, -0.8928), (0.7749, -0.4507, 0.8812), (1.093, -0.6344, -0.005768), (0.7749, -0.4507, -0.8928), (0.006756, -0.8942, 0.8812), (0.006756, -1.262, -0.005768), (0.006756, -0.8942, -0.8928), (-0.7614, -0.4507, 0.8812), (-1.08, -0.6344, -0.005768), (-0.7614, -0.4507, -0.8928), (-0.7614, 0.4363, 0.8812), (-1.08, 0.62, -0.005768), (-0.7614, 0.4363, -0.8928), (-0.2041, -0.2181, 0.8962), (-0.2041, -0.2181, 1.318), (-0.2041, 0.2036, 0.8962), (-0.2041, 0.2036, 1.318), (0.2176, -0.2181, 0.8962), (0.2176, -0.2181, 1.318), (0.2176, 0.2036, 0.8962), (0.2176, 0.2036, 1.318), (0.9372, -0.1127, 0.4694), (0.8651, -0.1127, 0.6675), (0.9372, 0.09817, 0.4694), (0.8651, 0.09817, 0.6675), (1.347, -0.1127, 0.6188), (1.275, -0.1127, 0.8169), (1.347, 0.09817, 0.6188), (1.275, 0.09817, 0.8169), (-1.308, -0.1127, 0.5883), (-1.236, -0.1127, 0.7864), (-1.308, 0.09817, 0.5883), (-1.236, 0.09817, 0.7864), (-0.9338, -0.1127, 0.4521), (-0.8617, -0.1127, 0.6502), (-0.9338, 0.09817, 0.4521), (-0.8617, 0.09817, 0.6502), (-1.322, 0.1403, -0.6172), (-0.9256, 0.1403, -0.473), (-1.322, -0.1548, -0.6172), (-0.9256, -0.1548, -0.473), (-1.25, 0.1403, -0.8153), (-0.8535, 0.1403, -0.6711), (-1.25, -0.1548, -0.8153), (-0.8535, -0.1548, -0.6711), (-1.25, -1.314, -0.8153), (-1.322, -1.314, -0.6172), (-1.25, 1.089, -0.8153), (-1.322, 1.089, -0.6172), (-1.132, -1.525, -0.7387), (-1.182, -1.525, -0.6), (0.874, 0.1693, -0.6479), (1.27, 0.1693, -0.7921), (0.8479, -0.1158, -0.7197), (1.244, -0.1158, -0.8639), (0.9437, 0.1148, -0.4565), (1.34, 0.1148, -0.6008), (0.9176, -0.1703, -0.5283), (1.314, -0.1703, -0.6725), (1.373, 1.289, -0.5101), (1.443, 1.235, -0.3187), (1.16, -1.032, -1.095), (1.23, -1.087, -0.9033), (1.273, 1.485, -0.3832), (1.322, 1.447, -0.2492)], [], [(1, 0, 3, 4), (2, 1, 4, 5), (4, 3, 6, 7), (5, 4, 7, 8), (7, 6, 9, 10), (8, 7, 10, 11), (10, 9, 12, 13), (11, 10, 13, 14), (6, 15, 12, 9), (13, 12, 15, 16), (14, 13, 16, 17), (16, 15, 0, 1), (17, 16, 1, 2), (0, 15, 6, 3), (8, 11, 14, 17), (2, 5, 8, 17), (18, 19, 21, 20), (20, 21, 25, 24), (24, 25, 23, 22), (22, 23, 19, 18), (25, 21, 19, 23), (28, 29, 33, 32), (32, 33, 31, 30), (30, 31, 27, 26), (33, 29, 27, 31), (34, 35, 37, 36), (36, 37, 41, 40), (38, 39, 35, 34), (41, 37, 35, 39), (42, 46, 48, 44), (45, 44, 48, 49), (49, 48, 46, 47), (47, 46, 42, 43), (43, 42, 44, 45), (34, 36, 40, 38), (28, 32, 30, 26), (44, 48, 50, 51), (46, 42, 53, 52), (51, 50, 54, 55), (56, 57, 59, 58), (58, 59, 63, 62), (62, 63, 61, 60), (60, 61, 57, 56), (63, 59, 57, 61), (61, 57, 64, 65), (59, 63, 67, 66), (65, 64, 68, 69)])
me_sphere_002.polygons.foreach_set('material_index', [3, 3, 3, 3, 3, 3, 3, 3, 3, 3, 3, 3, 3, 3, 3, 3, 2, 2, 2, 2, 2, 4, 4, 4, 4, 4, 4, 4, 4, 5, 4, 4, 4, 4, 4, 4, 5, 5, 5, 4, 4, 4, 4, 5, 5, 5, 5])
_uv = me_sphere_002.uv_layers.new(name='UVMap')
_uv.uv.foreach_set('vector', [0.6667, 0.5, 0.6667, 0.75, 0.5, 0.75, 0.5, 0.5, 0.6667, 0.25, 0.6667, 0.5, 0.5, 0.5, 0.5, 0.25, 0.5, 0.5, 0.5, 0.75, 0.3333, 0.75, 0.3333, 0.5, 0.5, 0.25, 0.5, 0.5, 0.3333, 0.5, 0.3333, 0.25, 0.3333, 0.5, 0.3333, 0.75, 0.1667, 0.75, 0.1667, 0.5, 0.3333, 0.25, 0.3333, 0.5, 0.1667, 0.5, 0.1667, 0.25, 0.1667, 0.5, 0.1667, 0.75, 0.0, 0.75, 0.0, 0.5, 0.1667, 0.25, 0.1667, 0.5, 0.0, 0.5, 0.0, 0.25, 0.3333, 0.75, 0.8333, 0.75, 1.0, 0.75, 0.1667, 0.75, 1.0, 0.5, 1.0, 0.75, 0.8333, 0.75, 0.8333, 0.5, 1.0, 0.25, 1.0, 0.5, 0.8333, 0.5, 0.8333, 0.25, 0.8333, 0.5, 0.8333, 0.75, 0.6667, 0.75, 0.6667, 0.5, 0.8333, 0.25, 0.8333, 0.5, 0.6667, 0.5, 0.6667, 0.25, 0.6667, 0.75, 0.8333, 0.75, 0.3333, 0.75, 0.5, 0.75, 0.3333, 0.25, 0.1667, 0.25, 1.0, 0.25, 0.8333, 0.25, 0.6667, 0.25, 0.5, 0.25, 0.3333, 0.25, 0.8333, 0.25, 0.375, 0.0, 0.625, 0.0, 0.625, 0.25, 0.375, 0.25, 0.375, 0.25, 0.625, 0.25, 0.625, 0.5, 0.375, 0.5, 0.375, 0.5, 0.625, 0.5, 0.625, 0.75, 0.375, 0.75, 0.375, 0.75, 0.625, 0.75, 0.625, 1.0, 0.375, 1.0, 0.625, 0.5, 0.875, 0.5, 0.875, 0.75, 0.625, 0.75, 0.375, 0.25, 0.625, 0.25, 0.625, 0.5, 0.375, 0.5, 0.375, 0.5, 0.625, 0.5, 0.625, 0.75, 0.375, 0.75, 0.375, 0.75, 0.625, 0.75, 0.625, 1.0, 0.375, 1.0, 0.625, 0.5, 0.875, 0.5, 0.875, 0.75, 0.625, 0.75, 0.375, 0.0, 0.625, 0.0, 0.625, 0.25, 0.375, 0.25, 0.375, 0.25, 0.625, 0.25, 0.625, 0.5, 0.375, 0.5, 0.375, 0.75, 0.625, 0.75, 0.625, 1.0, 0.375, 1.0, 0.625, 0.5, 0.875, 0.5, 0.875, 0.75, 0.625, 0.75, 0.625, 0.5, 0.875, 0.5, 0.875, 0.75, 0.625, 0.75, 0.375, 0.75, 0.625, 0.75, 0.625, 1.0, 0.375, 1.0, 0.375, 0.0, 0.625, 0.0, 0.625, 0.25, 0.375, 0.25, 0.375, 0.25, 0.625, 0.25, 0.625, 0.5, 0.375, 0.5, 0.375, 0.5, 0.625, 0.5, 0.625, 0.75, 0.375, 0.75, 0.375, 1.0, 0.375, 0.25, 0.375, 0.5, 0.375, 0.75, 0.375, 0.25, 0.375, 0.5, 0.375, 0.75, 0.375, 1.0, 0.625, 0.75, 0.625, 1.0, 0.625, 1.0, 0.625, 0.75, 0.625, 0.25, 0.625, 0.5, 0.625, 0.5, 0.625, 0.25, 0.625, 0.75, 0.625, 1.0, 0.625, 1.0, 0.625, 0.75, 0.375, 0.0, 0.625, 0.0, 0.625, 0.25, 0.375, 0.25, 0.375, 0.25, 0.625, 0.25, 0.625, 0.5, 0.375, 0.5, 0.375, 0.5, 0.625, 0.5, 0.625, 0.75, 0.375, 0.75, 0.375, 0.75, 0.625, 0.75, 0.625, 1.0, 0.375, 1.0, 0.625, 0.5, 0.875, 0.5, 0.875, 0.75, 0.625, 0.75, 0.625, 0.75, 0.625, 1.0, 0.625, 1.0, 0.625, 0.75, 0.625, 0.25, 0.625, 0.5, 0.625, 0.5, 0.625, 0.25, 0.625, 0.75, 0.625, 1.0, 0.625, 1.0, 0.625, 0.75])
me_sphere_002.materials.append(mat_invisible)
me_sphere_002.materials.append(mat_green)
me_sphere_002.materials.append(mat_helmet)
me_sphere_002.materials.append(mat_snow)
me_sphere_002.materials.append(mat_shades)
me_sphere_002.materials.append(mat_ski)
me_sphere_002.use_remesh_fix_poles = True
me_sphere_002.use_remesh_preserve_attributes = False
me_sphere_002.use_mirror_vertex_groups = False
me_sphere_002.update()
me_sphere_002.normals_split_custom_set([tuple(v) for v in zip(*[iter([0.4706, 0.8152, 0.3377, 0.4706, 0.8152, 0.3377, 0.4706, 0.8152, 0.3377, 0.4706, 0.8152, 0.3377, 0.4706, 0.8152, -0.3377, 0.4706, 0.8152, -0.3377, 0.4706, 0.8152, -0.3377, 0.4706, 0.8152, -0.3377, 0.9413, 0.0, 0.3377, 0.9413, 0.0, 0.3377, 0.9413, 0.0, 0.3377, 0.9413, 0.0, 0.3377, 0.9413, 0.0, -0.3377, 0.9413, 0.0, -0.3377, 0.9413, 0.0, -0.3377, 0.9413, 0.0, -0.3377, 0.4706, -0.8152, 0.3377, 0.4706, -0.8152, 0.3377, 0.4706, -0.8152, 0.3377, 0.4706, -0.8152, 0.3377, 0.4706, -0.8152, -0.3377, 0.4706, -0.8152, -0.3377, 0.4706, -0.8152, -0.3377, 0.4706, -0.8152, -0.3377, -0.4706, -0.8152, 0.3377, -0.4706, -0.8152, 0.3377, -0.4706, -0.8152, 0.3377, -0.4706, -0.8152, 0.3377, -0.4706, -0.8152, -0.3377, -0.4706, -0.8152, -0.3377, -0.4706, -0.8152, -0.3377, -0.4706, -0.8152, -0.3377, 8.748e-08, 0.0, 1.0, 8.748e-08, 0.0, 1.0, 8.748e-08, 0.0, 1.0, 8.748e-08, 0.0, 1.0, -0.9413, 2.363e-07, 0.3377, -0.9413, 2.363e-07, 0.3377, -0.9413, 2.363e-07, 0.3377, -0.9413, 2.363e-07, 0.3377, -0.9413, 1.772e-07, -0.3377, -0.9413, 1.772e-07, -0.3377, -0.9413, 1.772e-07, -0.3377, -0.9413, 1.772e-07, -0.3377, -0.4706, 0.8152, 0.3377, -0.4706, 0.8152, 0.3377, -0.4706, 0.8152, 0.3377, -0.4706, 0.8152, 0.3377, -0.4706, 0.8152, -0.3377, -0.4706, 0.8152, -0.3377, -0.4706, 0.8152, -0.3377, -0.4706, 0.8152, -0.3377, 0.0, 0.0, 1.0, 0.0, 0.0, 1.0, 0.0, 0.0, 1.0, 0.0, 0.0, 1.0, 5.832e-08, 0.0, -1.0, 5.832e-08, 0.0, -1.0, 5.832e-08, 0.0, -1.0, 5.832e-08, 0.0, -1.0, 5.832e-08, 0.0, -1.0, 5.832e-08, 0.0, -1.0, 5.832e-08, 0.0, -1.0, 5.832e-08, 0.0, -1.0, -1.0, 0.0, 0.0, -1.0, 0.0, 0.0, -1.0, 0.0, 0.0, -1.0, 0.0, 0.0, 0.0, 1.0, 0.0, 0.0, 1.0, 0.0, 0.0, 1.0, 0.0, 0.0, 1.0, 0.0, 1.0, 0.0, 0.0, 1.0, 0.0, 0.0, 1.0, 0.0, 0.0, 1.0, 0.0, 0.0, 0.0, -1.0, 0.0, 0.0, -1.0, 0.0, 0.0, -1.0, 0.0, 0.0, -1.0, 0.0, 0.0, 0.0, 1.0, 0.0, 0.0, 1.0, 0.0, 0.0, 1.0, 0.0, 0.0, 1.0, 1.716e-06, 1.0, 6.121e-07, 1.716e-06, 1.0, 6.121e-07, 1.716e-06, 1.0, 6.121e-07, 1.716e-06, 1.0, 6.121e-07, 0.9397, 0.0, 0.342, 0.9397, 0.0, 0.342, 0.9397, 0.0, 0.342, 0.9397, 0.0, 0.342, -2.469e-06, -1.0, -8.802e-07, -2.469e-06, -1.0, -8.802e-07, -2.469e-06, -1.0, -8.802e-07, -2.469e-06, -1.0, -8.802e-07, -0.342, 0.0, 0.9397, -0.342, 0.0, 0.9397, -0.342, 0.0, 0.9397, -0.342, 0.0, 0.9397, -0.9397, 0.0, 0.342, -0.9397, 0.0, 0.342, -0.9397, 0.0, 0.342, -0.9397, 0.0, 0.342, -1.898e-06, 1.0, 6.931e-07, -1.898e-06, 1.0, 6.931e-07, -1.898e-06, 1.0, 6.931e-07, -1.898e-06, 1.0, 6.931e-07, 2.707e-06, -1.0, -9.87e-07, 2.707e-06, -1.0, -9.87e-07, 2.707e-06, -1.0, -9.87e-07, 2.707e-06, -1.0, -9.87e-07, 0.342, 0.0, 0.9397, 0.342, 0.0, 0.9397, 0.342, 0.0, 0.9397, 0.342, 0.0, 0.9397, -0.9397, 1.437e-06, -0.342, -0.9397, 1.437e-06, -0.342, -0.9397, 1.437e-06, -0.342, -0.9397, 1.437e-06, -0.342, -1.807e-08, -1.0, -1.257e-07, -1.807e-08, -1.0, -1.257e-07, -1.807e-08, -1.0, -1.257e-07, -1.807e-08, -1.0, -1.257e-07, 0.342, 2.395e-07, -0.9397, 0.342, 2.395e-07, -0.9397, 0.342, 2.395e-07, -0.9397, 0.342, 2.395e-07, -0.9397, 3.321e-08, 1.0, 0.0, 3.321e-08, 1.0, 0.0, 3.321e-08, 1.0, 0.0, 3.321e-08, 1.0, 0.0, -0.342, 1.197e-07, 0.9397, -0.342, 1.197e-07, 0.9397, -0.342, 1.197e-07, 0.9397, -0.342, 1.197e-07, 0.9397, -0.342, 0.0, -0.9397, -0.342, 0.0, -0.9397, -0.342, 0.0, -0.9397, -0.342, 0.0, -0.9397, 0.342, 0.0, -0.9397, 0.342, 0.0, -0.9397, 0.342, 0.0, -0.9397, 0.342, 0.0, -0.9397, -0.9397, -2.438e-07, -0.342, -0.9397, -2.438e-07, -0.342, -0.9397, -2.438e-07, -0.342, -0.9397, -2.438e-07, -0.342, -0.9397, 0.0, -0.342, -0.9397, 0.0, -0.342, -0.9397, 0.0, -0.342, -0.9397, 0.0, -0.342, -0.7875, -0.5457, -0.2866, -0.7875, -0.5457, -0.2866, -0.7875, -0.5457, -0.2866, -0.7875, -0.5457, -0.2866, -0.3304, 0.2588, -0.9077, -0.3304, 0.2588, -0.9077, -0.3304, 0.2588, -0.9077, -0.3304, 0.2588, -0.9077, -0.08852, -0.9659, -0.2432, -0.08852, -0.9659, -0.2432, -0.08852, -0.9659, -0.2432, -0.08852, -0.9659, -0.2432, 0.3304, -0.2588, 0.9077, 0.3304, -0.2588, 0.9077, 0.3304, -0.2588, 0.9077, 0.3304, -0.2588, 0.9077, 0.08852, 0.9659, 0.2432, 0.08852, 0.9659, 0.2432, 0.08852, 0.9659, 0.2432, 0.08852, 0.9659, 0.2432, 0.9397, -4.789e-07, -0.342, 0.9397, -4.789e-07, -0.342, 0.9397, -4.789e-07, -0.342, 0.9397, -4.789e-07, -0.342, 0.9397, 2.438e-07, -0.342, 0.9397, 2.438e-07, -0.342, 0.9397, 2.438e-07, -0.342, 0.9397, 2.438e-07, -0.342, 0.9397, -7.45e-08, -0.342, 0.9397, -7.45e-08, -0.342, 0.9397, -7.45e-08, -0.342, 0.9397, -7.45e-08, -0.342, 0.8358, 0.5271, -0.1539, 0.8358, 0.5271, -0.1539, 0.8358, 0.5271, -0.1539, 0.8358, 0.5271, -0.1539])] * 3)])
me_cube_009 = bpy.data.meshes.new('Cube.009')
me_cube_009.from_pydata([(-1.0, -1.0, 0.0), (-1.0, -1.0, 2.0), (-1.0, 1.0, 0.0), (1.0, -1.0, 0.0), (1.0, -1.0, 2.0), (1.0, 1.0, 0.0), (-1.0, 1.0, 2.0), (-1.0, 1.0, 4.0), (1.0, 1.0, 2.0), (-1.0, -1.0, 4.0), (-1.0, 1.0, 6.0), (1.0, -1.0, 4.0), (1.0, -1.0, 6.0), (1.0, 1.0, 4.0), (1.0, 1.0, 6.0), (-1.0, -1.0, 6.0), (-1.0, -1.0, 8.0), (-1.0, 1.0, 8.0), (1.0, -1.0, 8.0), (1.0, 1.0, 8.0)], [], [(0, 1, 6, 2), (2, 6, 8, 5), (5, 8, 4, 3), (3, 4, 1, 0), (1, 9, 7, 6), (6, 7, 13, 8), (8, 13, 11, 4), (4, 11, 9, 1), (9, 15, 10, 7), (7, 10, 14, 13), (13, 14, 12, 11), (11, 12, 15, 9), (15, 16, 17, 10), (10, 17, 19, 14), (14, 19, 18, 12), (12, 18, 16, 15), (19, 17, 16, 18)])
me_cube_009.polygons.foreach_set('material_index', [1, 0, 1, 0, 0, 1, 0, 1, 1, 0, 1, 0, 0, 1, 0, 1, 2])
_uv = me_cube_009.uv_layers.new(name='UVMap')
_uv.uv.foreach_set('vector', [0.375, 0.0, 0.625, 0.0, 0.625, 0.25, 0.375, 0.25, 0.375, 0.25, 0.625, 0.25, 0.625, 0.5, 0.375, 0.5, 0.375, 0.5, 0.625, 0.5, 0.625, 0.75, 0.375, 0.75, 0.375, 0.75, 0.625, 0.75, 0.625, 1.0, 0.375, 1.0, 0.375, 0.0, 0.625, 0.0, 0.625, 0.25, 0.375, 0.25, 0.375, 0.25, 0.625, 0.25, 0.625, 0.5, 0.375, 0.5, 0.375, 0.5, 0.625, 0.5, 0.625, 0.75, 0.375, 0.75, 0.375, 0.75, 0.625, 0.75, 0.625, 1.0, 0.375, 1.0, 0.375, 0.0, 0.625, 0.0, 0.625, 0.25, 0.375, 0.25, 0.375, 0.25, 0.625, 0.25, 0.625, 0.5, 0.375, 0.5, 0.375, 0.5, 0.625, 0.5, 0.625, 0.75, 0.375, 0.75, 0.375, 0.75, 0.625, 0.75, 0.625, 1.0, 0.375, 1.0, 0.375, 0.0, 0.625, 0.0, 0.625, 0.25, 0.375, 0.25, 0.375, 0.25, 0.625, 0.25, 0.625, 0.5, 0.375, 0.5, 0.375, 0.5, 0.625, 0.5, 0.625, 0.75, 0.375, 0.75, 0.375, 0.75, 0.625, 0.75, 0.625, 1.0, 0.375, 1.0, 0.625, 0.5, 0.875, 0.5, 0.875, 0.75, 0.625, 0.75])
me_cube_009.materials.append(mat_red_paint)
me_cube_009.materials.append(mat_white_paint)
me_cube_009.materials.append(mat_shades)
me_cube_009.use_remesh_fix_poles = True
me_cube_009.use_remesh_preserve_attributes = False
me_cube_009.use_mirror_vertex_groups = False
me_cube_009.update()
me_cube_010 = bpy.data.meshes.new('Cube.010')
me_cube_010.from_pydata([(-0.7, -0.2, 0.2299), (-0.7, -0.2, 0.0), (-0.7, 0.2, 0.2299), (-0.7, 0.2, 0.0), (-0.3, -0.2, 0.2299), (-0.3, -0.2, 0.0), (-0.3, 0.2, 0.2299), (-0.3, 0.2, 0.0), (-0.6077, -0.0621, 1.236), (-0.7, -0.01358, 0.6565), (-0.6077, 0.3246, 1.134), (-0.7, 0.3864, 0.6565), (-0.2886, -0.1163, 1.032), (-0.3, -0.01358, 0.6565), (-0.2886, 0.2704, 0.9295), (-0.3, 0.3864, 0.6565), (-0.7, 0.5, 0.1543), (-0.7, 0.5, 0.0), (-0.3, 0.5, 0.1543), (-0.3, 0.5, 0.0), (-0.7, 2.5, 0.0), (-0.3, 2.5, 0.0), (-0.7, -1.7, 0.0), (-0.3, -1.7, 0.0), (-0.6318, 2.794, 0.1764), (-0.3682, 2.794, 0.1764), (-1.288, -1.511, 1.625), (-0.2689, 0.2314, 2.345), (-0.2689, 0.618, 2.243), (-0.6633, 0.5899, 2.136), (0.2602, -9.92e-05, 1.471), (0.09663, -0.08875, 1.136), (0.2602, 0.3866, 1.368), (0.09663, 0.2979, 1.033), (-0.8319, 0.1136, 1.9), (-0.8319, 0.5002, 1.798), (0.8293, 0.2, 0.01883), (0.7771, 0.2, 0.2427), (-0.7708, 0.3018, 2.611), (-0.7708, 0.6885, 2.509), (-0.3764, 0.7166, 2.615), (-0.3764, 0.33, 2.717), (-0.6633, 0.2032, 2.239), (-0.9104, 0.1855, 2.172), (-0.9104, 0.5722, 2.07), (0.8293, -0.2, 0.01883), (0.01765, 0.6385, 2.32), (-1.288, -0.06078, 1.241), (-1.288, 0.3259, 1.139), (-1.503, -0.02714, 1.369), (-1.503, 0.3595, 1.266), (-1.373, 0.4141, 1.472), (-1.373, 0.02744, 1.575), (-1.158, 0.3805, 1.345), (-1.158, -0.0062, 1.448), (1.572, -0.8895, 2.119), (0.07995, 0.1822, 2.159), (0.07995, 0.5689, 2.057), (0.01785, 0.2518, 2.422), (0.7771, -0.2, 0.2427), (0.9409, 0.4161, 1.735), (0.7727, 0.7643, 1.633), (1.04, 0.5242, 1.94), (0.8715, 0.8723, 1.838), (0.6669, 0.8118, 1.968), (0.8351, 0.4637, 2.071), (0.5681, 0.7038, 1.763), (0.7364, 0.3556, 1.865), (0.3875, -0.2, 0.1519), (0.4397, -0.2, -0.07201), (0.3875, 0.2, 0.1519), (0.4397, 0.2, -0.07201), (0.6908, 0.002509, 0.8237), (0.6908, 0.3892, 0.7213), (0.09695, -0.08872, 1.136), (0.3056, -0.02501, 0.7197), (0.09695, 0.298, 1.034), (0.3056, 0.3617, 0.6173), (0.7942, 0.5, 0.1691), (0.8293, 0.5, 0.01883), (0.4047, 0.5, 0.07825), (0.4397, 0.5, -0.07201), (0.8293, 2.5, 0.01883), (0.4397, 2.5, -0.07201), (0.8293, -1.7, 0.01883), (0.4397, -1.7, -0.07201), (0.7228, 2.794, 0.1751), (0.4661, 2.794, 0.1152)], [], [(4, 6, 15, 13), (3, 2, 16, 17), (7, 6, 4, 5), (1, 0, 2, 3), (5, 4, 0, 1), (11, 14, 15), (15, 14, 12, 13), (9, 8, 10, 11), (12, 9, 13), (2, 0, 9, 11), (0, 4, 13, 9), (6, 2, 11, 15), (17, 16, 18, 19), (6, 7, 19, 18), (2, 6, 18, 16), (19, 21, 20, 17), (5, 1, 22, 23), (21, 25, 24, 20), (8, 30, 56, 34), (14, 10, 32, 33), (31, 12, 14, 33), (54, 47, 26), (31, 30, 8, 12), (34, 56, 58, 43), (32, 10, 35, 57), (30, 32, 57, 56), (10, 8, 34, 35), (27, 28, 40, 41), (28, 29, 39, 40), (28, 27, 58, 46), (39, 38, 41, 40), (29, 42, 38, 39), (42, 27, 41, 38), (43, 42, 29, 44), (34, 43, 52, 54), (68, 75, 77, 70), (44, 46, 57, 35), (48, 47, 49, 50), (43, 44, 51, 52), (52, 51, 50, 49), (44, 35, 53, 51), (53, 54, 47, 48), (35, 34, 54, 53), (54, 52, 49, 47), (51, 53, 48, 50), (67, 55, 60), (56, 67, 65, 58), (61, 63, 62, 60), (65, 46, 58), (65, 62, 63, 64), (46, 64, 66, 57), (66, 61, 60, 67), (57, 67, 56), (67, 60, 62, 65), (64, 63, 61, 66), (36, 79, 78, 37), (71, 69, 68, 70), (45, 36, 37, 59), (69, 45, 59, 68), (73, 76, 32), (77, 75, 74, 76), (72, 73, 32, 30), (72, 74, 75), (37, 73, 72, 59), (59, 72, 75, 68), (70, 77, 73, 37), (79, 81, 80, 78), (70, 80, 81, 71), (37, 78, 80, 70), (81, 79, 82, 83), (69, 85, 84, 45), (83, 82, 86, 87), (73, 77, 76), (11, 10, 14), (12, 8, 9), (72, 30, 74), (57, 66, 67), (65, 64, 46)])
me_cube_010.polygons.foreach_set('material_index', [3, 3, 3, 3, 3, 2, 0, 0, 2, 3, 3, 3, 3, 3, 3, 5, 5, 5, 2, 2, 0, 1, 2, 2, 2, 0, 0, 4, 4, 2, 4, 4, 4, 2, 2, 3, 2, 0, 2, 0, 2, 0, 2, 0, 0, 1, 2, 0, 2, 0, 2, 0, 2, 0, 0, 3, 3, 3, 3, 2, 0, 0, 2, 3, 3, 3, 3, 3, 3, 5, 5, 5, 2, 2, 2, 2, 2, 2])
_k = set([(26, 47), (55, 60)])
me_cube_010.attributes.new('sharp_edge', 'BOOLEAN', 'EDGE').data.foreach_set('value', [ (min(e.vertices), max(e.vertices)) in _k for e in me_cube_010.edges])
_uv = me_cube_010.uv_layers.new(name='UVMap')
_uv.uv.foreach_set('vector', [0.625, 0.25, 0.625, 0.0, 0.625, 0.0, 0.625, 0.25, 0.375, 0.75, 0.625, 0.75, 0.625, 0.75, 0.375, 0.75, 0.375, 0.0, 0.625, 0.0, 0.625, 0.25, 0.375, 0.25, 0.375, 0.5, 0.625, 0.5, 0.625, 0.75, 0.375, 0.75, 0.375, 0.25, 0.625, 0.25, 0.625, 0.5, 0.375, 0.5, 0.375, 0.75, 0.625, 1.0, 0.375, 1.0, 0.375, 0.0, 0.625, 0.0, 0.625, 0.25, 0.375, 0.25, 0.375, 0.5, 0.625, 0.5, 0.625, 0.75, 0.375, 0.75, 0.625, 0.25, 0.375, 0.5, 0.375, 0.25, 0.625, 0.75, 0.625, 0.5, 0.625, 0.5, 0.625, 0.75, 0.625, 0.5, 0.625, 0.25, 0.625, 0.25, 0.625, 0.5, 0.625, 1.0, 0.625, 0.75, 0.625, 0.75, 0.625, 1.0, 0.375, 0.75, 0.625, 0.75, 0.625, 1.0, 0.375, 1.0, 0.625, 0.0, 0.375, 0.0, 0.375, 0.0, 0.625, 0.0, 0.625, 0.75, 0.625, 1.0, 0.625, 1.0, 0.625, 0.75, 0.375, 1.0, 0.375, 1.0, 0.375, 0.75, 0.375, 0.75, 0.125, 0.5, 0.375, 0.5, 0.375, 0.5, 0.125, 0.5, 0.375, 1.0, 0.375, 1.0, 0.375, 0.75, 0.375, 0.75, 0.625, 0.5, 0.625, 0.25, 0.625, 0.25, 0.625, 0.5, 0.375, 0.75, 0.625, 0.75, 0.625, 1.0, 0.375, 1.0, 0.125, 0.5, 0.375, 0.5, 0.375, 0.75, 0.125, 0.75, 0.625, 0.5, 0.625, 0.5, 0.625, 0.5, 0.375, 0.25, 0.625, 0.25, 0.625, 0.5, 0.375, 0.5, 0.625, 0.5, 0.625, 0.25, 0.625, 0.5, 0.625, 0.5, 0.625, 1.0, 0.625, 0.75, 0.625, 0.75, 0.625, 1.0, 0.625, 0.25, 0.625, 0.0, 0.625, 0.0, 0.625, 0.25, 0.625, 0.75, 0.625, 0.5, 0.625, 0.5, 0.625, 0.75, 0.75, 0.5, 0.75, 0.75, 0.75, 0.75, 0.75, 0.5, 0.625, 0.875, 0.625, 0.8125, 0.625, 0.8125, 0.625, 0.875, 0.75, 0.75, 0.75, 0.5, 0.875, 0.5, 0.875, 0.75, 0.6875, 0.75, 0.6875, 0.5, 0.75, 0.5, 0.75, 0.75, 0.6875, 0.75, 0.6875, 0.5, 0.6875, 0.5, 0.6875, 0.75, 0.625, 0.4375, 0.625, 0.375, 0.625, 0.375, 0.625, 0.4375, 0.625, 0.5, 0.6875, 0.5, 0.6875, 0.75, 0.625, 0.75, 0.625, 0.5, 0.625, 0.5, 0.625, 0.5, 0.625, 0.5, 0.625, 0.25, 0.625, 0.25, 0.625, 0.0, 0.625, 0.0, 0.625, 0.75, 0.625, 0.75, 0.625, 0.75, 0.625, 0.75, 0.625, 0.75, 0.625, 0.5, 0.625, 0.5, 0.625, 0.75, 0.625, 0.5, 0.625, 0.75, 0.625, 0.75, 0.625, 0.5, 0.625, 0.5, 0.625, 0.75, 0.625, 0.75, 0.625, 0.5, 0.625, 0.75, 0.625, 0.75, 0.625, 0.75, 0.625, 0.75, 0.625, 0.75, 0.625, 0.5, 0.625, 0.5, 0.625, 0.75, 0.625, 0.75, 0.625, 0.5, 0.625, 0.5, 0.625, 0.75, 0.625, 0.5, 0.625, 0.5, 0.625, 0.5, 0.625, 0.5, 0.625, 0.75, 0.625, 0.75, 0.625, 0.75, 0.625, 0.75, 0.625, 0.5, 0.625, 0.5, 0.625, 0.5, 0.625, 0.5, 0.625, 0.5, 0.625, 0.5, 0.625, 0.5, 0.625, 0.75, 0.625, 0.75, 0.625, 0.5, 0.625, 0.5, 0.625, 0.5, 0.625, 0.75, 0.625, 0.5, 0.625, 0.5, 0.625, 0.5, 0.625, 0.75, 0.625, 0.75, 0.625, 0.75, 0.625, 0.75, 0.625, 0.75, 0.625, 0.75, 0.625, 0.75, 0.625, 0.75, 0.625, 0.5, 0.625, 0.5, 0.625, 0.75, 0.625, 0.5, 0.625, 0.5, 0.625, 0.5, 0.625, 0.5, 0.625, 0.5, 0.625, 0.5, 0.625, 0.75, 0.625, 0.75, 0.625, 0.75, 0.625, 0.75, 0.375, 0.75, 0.375, 0.75, 0.625, 0.75, 0.625, 0.75, 0.375, 0.0, 0.375, 0.25, 0.625, 0.25, 0.625, 0.0, 0.375, 0.5, 0.375, 0.75, 0.625, 0.75, 0.625, 0.5, 0.375, 0.25, 0.375, 0.5, 0.625, 0.5, 0.625, 0.25, 0.375, 0.75, 0.625, 1.0, 0.625, 0.75, 0.375, 0.0, 0.375, 0.25, 0.625, 0.25, 0.625, 0.0, 0.375, 0.5, 0.375, 0.75, 0.625, 0.75, 0.625, 0.5, 0.375, 0.5, 0.625, 0.25, 0.375, 0.25, 0.625, 0.75, 0.625, 0.75, 0.625, 0.5, 0.625, 0.5, 0.625, 0.5, 0.625, 0.5, 0.625, 0.25, 0.625, 0.25, 0.625, 1.0, 0.625, 1.0, 0.625, 0.75, 0.625, 0.75, 0.375, 0.75, 0.375, 1.0, 0.625, 1.0, 0.625, 0.75, 0.625, 0.0, 0.625, 0.0, 0.375, 0.0, 0.375, 0.0, 0.625, 0.75, 0.625, 0.75, 0.625, 1.0, 0.625, 1.0, 0.375, 1.0, 0.375, 0.75, 0.375, 0.75, 0.375, 1.0, 0.125, 0.5, 0.125, 0.5, 0.375, 0.5, 0.375, 0.5, 0.375, 1.0, 0.375, 0.75, 0.375, 0.75, 0.375, 1.0, 0.375, 0.75, 0.375, 1.0, 0.625, 1.0, 0.375, 0.75, 0.625, 0.75, 0.625, 1.0, 0.625, 0.25, 0.625, 0.5, 0.375, 0.5, 0.375, 0.5, 0.625, 0.5, 0.625, 0.25, 0.625, 0.75, 0.625, 0.75, 0.625, 0.5, 0.625, 0.5, 0.625, 0.75, 0.625, 0.75])
me_cube_010.materials.append(mat_nose)
me_cube_010.materials.append(mat_invisible)
me_cube_010.materials.append(mat_cow)
me_cube_010.materials.append(mat_red_paint)
me_cube_010.materials.append(mat_nose)
me_cube_010.materials.append(mat_ski)
me_cube_010.use_remesh_preserve_volume = False
me_cube_010.use_remesh_preserve_attributes = False
me_cube_010.use_mirror_vertex_groups = False
me_cube_010.update()
me_cube_012 = bpy.data.meshes.new('Cube.012')
me_cube_012.from_pydata([(-0.7, -0.2, 0.2299), (-0.7, -0.2, 0.0), (-0.7, 0.2, 0.2299), (-0.7, 0.2, 0.0), (-0.3, -0.2, 0.2299), (-0.3, -0.2, 0.0), (-0.3, 0.2, 0.2299), (-0.3, 0.2, 0.0), (-0.4504, -0.009448, 1.419), (-0.7, 0.002901, 0.7011), (-0.4504, 0.3779, 1.32), (-0.7, 0.3903, 0.6014), (-0.2, -0.08164, 1.139), (-0.3, 0.002901, 0.7011), (-0.2, 0.3057, 1.039), (-0.3, 0.3903, 0.6014), (-0.7, 0.5, 0.1543), (-0.7, 0.5, 0.0), (-0.3, 0.5, 0.1543), (-0.3, 0.5, 0.0), (-0.7, 2.5, 0.0), (-0.3, 2.5, 0.0), (-0.7, -1.7, 0.0), (-0.3, -1.7, 0.0), (-0.6318, 2.794, 0.1764), (-0.3682, 2.794, 0.1764), (-1.532, -1.46, 1.507), (0.1843, 0.2431, 2.401), (0.1843, 0.6305, 2.301), (-0.2252, 0.6305, 2.301), (0.4507, -0.009447, 1.419), (0.2, -0.08164, 1.139), (0.4507, 0.3779, 1.32), (0.2, 0.3057, 1.039), (-0.4818, 0.1707, 2.119), (-0.4818, 0.5581, 2.02), (0.7003, 0.2, 0.0), (0.7003, 0.2, 0.2299), (-0.2252, 0.3428, 2.788), (-0.2252, 0.7302, 2.688), (0.1843, 0.7302, 2.688), (0.1843, 0.3428, 2.788), (-0.2252, 0.2431, 2.401), (-0.4818, 0.2431, 2.401), (-0.4818, 0.6305, 2.301), (0.7003, -0.2, 0.0), (0.4818, 0.6305, 2.301), (-1.168, 0.2499, 1.583), (-1.038, 0.6149, 1.484), (-1.318, 0.3512, 1.758), (-1.189, 0.7162, 1.658), (-1.005, 0.6972, 1.827), (-1.135, 0.3322, 1.927), (-0.8547, 0.5959, 1.653), (-0.9844, 0.2309, 1.752), (1.29, -1.56, 1.504), (0.482, 0.1707, 2.119), (0.482, 0.5581, 2.02), (0.482, 0.2431, 2.401), (0.7003, -0.2, 0.2299), (1.089, 0.1752, 1.581), (0.9948, 0.551, 1.481), (1.248, 0.2616, 1.756), (1.154, 0.6373, 1.656), (0.9693, 0.6358, 1.825), (1.063, 0.26, 1.924), (0.8101, 0.5494, 1.649), (0.9042, 0.1737, 1.749), (0.3003, -0.2, 0.2299), (0.3003, -0.2, 0.0), (0.3003, 0.2, 0.2299), (0.3003, 0.2, 0.0), (0.7003, 0.002901, 0.7011), (0.7003, 0.3903, 0.6014), (0.2003, -0.08164, 1.139), (0.3003, 0.002901, 0.7011), (0.2003, 0.3057, 1.039), (0.3003, 0.3903, 0.6014), (0.7003, 0.5, 0.1543), (0.7003, 0.5, 0.0), (0.3003, 0.5, 0.1543), (0.3003, 0.5, 0.0), (0.7003, 2.5, 0.0), (0.3003, 2.5, 0.0), (0.7003, -1.7, 0.0), (0.3003, -1.7, 0.0), (0.6321, 2.794, 0.1764), (0.3685, 2.794, 0.1764)], [], [(4, 6, 15, 13), (3, 2, 16, 17), (7, 6, 4, 5), (1, 0, 2, 3), (5, 4, 0, 1), (11, 14, 15), (15, 14, 12, 13), (9, 8, 10, 11), (12, 9, 13), (2, 0, 9, 11), (0, 4, 13, 9), (6, 2, 11, 15), (17, 16, 18, 19), (6, 7, 19, 18), (2, 6, 18, 16), (19, 21, 20, 17), (5, 1, 22, 23), (21, 25, 24, 20), (8, 30, 56, 34), (14, 10, 32, 33), (31, 12, 14, 33), (54, 47, 26), (31, 30, 8, 12), (34, 56, 58, 43), (32, 10, 35, 57), (30, 32, 57, 56), (10, 8, 34, 35), (27, 28, 40, 41), (28, 29, 39, 40), (28, 27, 58, 46), (39, 38, 41, 40), (29, 42, 38, 39), (42, 27, 41, 38), (43, 42, 29, 44), (34, 52, 54), (68, 75, 77, 70), (44, 46, 57, 35), (48, 47, 49, 50), (43, 44, 51, 52), (52, 51, 50, 49), (35, 51, 44), (53, 54, 47, 48), (35, 34, 54, 53), (54, 52, 49, 47), (51, 53, 48, 50), (67, 55, 60), (56, 65, 58), (61, 63, 62, 60), (58, 65, 64, 46), (65, 62, 63, 64), (64, 57, 46), (66, 61, 60, 67), (57, 66, 67, 56), (67, 60, 62, 65), (64, 63, 61, 66), (36, 79, 78, 37), (71, 69, 68, 70), (45, 36, 37, 59), (69, 45, 59, 68), (73, 76, 32), (77, 75, 74, 76), (72, 73, 32, 30), (72, 74, 75), (37, 73, 72, 59), (59, 72, 75, 68), (70, 77, 73, 37), (79, 81, 80, 78), (70, 80, 81, 71), (37, 78, 80, 70), (81, 79, 82, 83), (69, 85, 84, 45), (83, 82, 86, 87), (12, 8, 9), (72, 30, 74), (73, 77, 76), (11, 10, 14), (64, 66, 57), (35, 53, 51), (34, 43, 52), (56, 67, 65)])
me_cube_012.polygons.foreach_set('material_index', [3, 3, 3, 3, 3, 2, 0, 0, 2, 3, 3, 3, 3, 3, 3, 5, 5, 5, 2, 2, 0, 1, 2, 2, 2, 0, 0, 4, 4, 2, 4, 4, 4, 2, 2, 3, 2, 0, 2, 0, 2, 0, 2, 0, 0, 1, 2, 0, 2, 0, 2, 0, 2, 0, 0, 3, 3, 3, 3, 2, 0, 0, 2, 3, 3, 3, 3, 3, 3, 5, 5, 5, 2, 2, 2, 2, 2, 2, 2, 2])
_k = set([(26, 47), (55, 60)])
me_cube_012.attributes.new('sharp_edge', 'BOOLEAN', 'EDGE').data.foreach_set('value', [ (min(e.vertices), max(e.vertices)) in _k for e in me_cube_012.edges])
_uv = me_cube_012.uv_layers.new(name='UVMap')
_uv.uv.foreach_set('vector', [0.625, 0.25, 0.625, 0.0, 0.625, 0.0, 0.625, 0.25, 0.375, 0.75, 0.625, 0.75, 0.625, 0.75, 0.375, 0.75, 0.375, 0.0, 0.625, 0.0, 0.625, 0.25, 0.375, 0.25, 0.375, 0.5, 0.625, 0.5, 0.625, 0.75, 0.375, 0.75, 0.375, 0.25, 0.625, 0.25, 0.625, 0.5, 0.375, 0.5, 0.375, 0.75, 0.625, 1.0, 0.375, 1.0, 0.375, 0.0, 0.625, 0.0, 0.625, 0.25, 0.375, 0.25, 0.375, 0.5, 0.625, 0.5, 0.625, 0.75, 0.375, 0.75, 0.625, 0.25, 0.375, 0.5, 0.375, 0.25, 0.625, 0.75, 0.625, 0.5, 0.625, 0.5, 0.625, 0.75, 0.625, 0.5, 0.625, 0.25, 0.625, 0.25, 0.625, 0.5, 0.625, 1.0, 0.625, 0.75, 0.625, 0.75, 0.625, 1.0, 0.375, 0.75, 0.625, 0.75, 0.625, 1.0, 0.375, 1.0, 0.625, 0.0, 0.375, 0.0, 0.375, 0.0, 0.625, 0.0, 0.625, 0.75, 0.625, 1.0, 0.625, 1.0, 0.625, 0.75, 0.375, 1.0, 0.375, 1.0, 0.375, 0.75, 0.375, 0.75, 0.125, 0.5, 0.375, 0.5, 0.375, 0.5, 0.125, 0.5, 0.375, 1.0, 0.375, 1.0, 0.375, 0.75, 0.375, 0.75, 0.625, 0.5, 0.625, 0.25, 0.625, 0.25, 0.625, 0.5, 0.375, 0.75, 0.625, 0.75, 0.625, 1.0, 0.375, 1.0, 0.125, 0.5, 0.375, 0.5, 0.375, 0.75, 0.125, 0.75, 0.625, 0.5, 0.625, 0.5, 0.625, 0.5, 0.375, 0.25, 0.625, 0.25, 0.625, 0.5, 0.375, 0.5, 0.625, 0.5, 0.625, 0.25, 0.625, 0.5, 0.625, 0.5, 0.625, 1.0, 0.625, 0.75, 0.625, 0.75, 0.625, 1.0, 0.625, 0.25, 0.625, 0.0, 0.625, 0.0, 0.625, 0.25, 0.625, 0.75, 0.625, 0.5, 0.625, 0.5, 0.625, 0.75, 0.75, 0.5, 0.75, 0.75, 0.75, 0.75, 0.75, 0.5, 0.625, 0.875, 0.625, 0.8125, 0.625, 0.8125, 0.625, 0.875, 0.75, 0.75, 0.75, 0.5, 0.875, 0.5, 0.875, 0.75, 0.6875, 0.75, 0.6875, 0.5, 0.75, 0.5, 0.75, 0.75, 0.6875, 0.75, 0.6875, 0.5, 0.6875, 0.5, 0.6875, 0.75, 0.625, 0.4375, 0.625, 0.375, 0.625, 0.375, 0.625, 0.4375, 0.625, 0.5, 0.6875, 0.5, 0.6875, 0.75, 0.625, 0.75, 0.625, 0.5, 0.625, 0.5, 0.625, 0.5, 0.625, 0.25, 0.625, 0.25, 0.625, 0.0, 0.625, 0.0, 0.625, 0.75, 0.625, 0.75, 0.625, 0.75, 0.625, 0.75, 0.625, 0.75, 0.625, 0.5, 0.625, 0.5, 0.625, 0.75, 0.625, 0.5, 0.625, 0.75, 0.625, 0.75, 0.625, 0.5, 0.625, 0.5, 0.625, 0.75, 0.625, 0.75, 0.625, 0.5, 0.625, 0.75, 0.625, 0.75, 0.625, 0.75, 0.625, 0.75, 0.625, 0.5, 0.625, 0.5, 0.625, 0.75, 0.625, 0.75, 0.625, 0.5, 0.625, 0.5, 0.625, 0.75, 0.625, 0.5, 0.625, 0.5, 0.625, 0.5, 0.625, 0.5, 0.625, 0.75, 0.625, 0.75, 0.625, 0.75, 0.625, 0.75, 0.625, 0.5, 0.625, 0.5, 0.625, 0.5, 0.625, 0.5, 0.625, 0.5, 0.625, 0.5, 0.625, 0.75, 0.625, 0.75, 0.625, 0.5, 0.625, 0.5, 0.625, 0.5, 0.625, 0.5, 0.625, 0.75, 0.625, 0.75, 0.625, 0.5, 0.625, 0.5, 0.625, 0.75, 0.625, 0.75, 0.625, 0.75, 0.625, 0.75, 0.625, 0.75, 0.625, 0.75, 0.625, 0.75, 0.625, 0.5, 0.625, 0.5, 0.625, 0.75, 0.625, 0.75, 0.625, 0.5, 0.625, 0.5, 0.625, 0.5, 0.625, 0.5, 0.625, 0.5, 0.625, 0.5, 0.625, 0.75, 0.625, 0.75, 0.625, 0.75, 0.625, 0.75, 0.375, 0.75, 0.375, 0.75, 0.625, 0.75, 0.625, 0.75, 0.375, 0.0, 0.375, 0.25, 0.625, 0.25, 0.625, 0.0, 0.375, 0.5, 0.375, 0.75, 0.625, 0.75, 0.625, 0.5, 0.375, 0.25, 0.375, 0.5, 0.625, 0.5, 0.625, 0.25, 0.375, 0.75, 0.625, 1.0, 0.625, 0.75, 0.375, 0.0, 0.375, 0.25, 0.625, 0.25, 0.625, 0.0, 0.375, 0.5, 0.375, 0.75, 0.625, 0.75, 0.625, 0.5, 0.375, 0.5, 0.625, 0.25, 0.375, 0.25, 0.625, 0.75, 0.625, 0.75, 0.625, 0.5, 0.625, 0.5, 0.625, 0.5, 0.625, 0.5, 0.625, 0.25, 0.625, 0.25, 0.625, 1.0, 0.625, 1.0, 0.625, 0.75, 0.625, 0.75, 0.375, 0.75, 0.375, 1.0, 0.625, 1.0, 0.625, 0.75, 0.625, 0.0, 0.625, 0.0, 0.375, 0.0, 0.375, 0.0, 0.625, 0.75, 0.625, 0.75, 0.625, 1.0, 0.625, 1.0, 0.375, 1.0, 0.375, 0.75, 0.375, 0.75, 0.375, 1.0, 0.125, 0.5, 0.125, 0.5, 0.375, 0.5, 0.375, 0.5, 0.375, 1.0, 0.375, 0.75, 0.375, 0.75, 0.375, 1.0, 0.625, 0.25, 0.625, 0.5, 0.375, 0.5, 0.375, 0.5, 0.625, 0.5, 0.625, 0.25, 0.375, 0.75, 0.375, 1.0, 0.625, 1.0, 0.375, 0.75, 0.625, 0.75, 0.625, 1.0, 0.625, 0.75, 0.625, 0.75, 0.625, 0.75, 0.625, 0.75, 0.625, 0.75, 0.625, 0.75, 0.625, 0.5, 0.625, 0.5, 0.625, 0.5, 0.625, 0.5, 0.625, 0.5, 0.625, 0.5])
me_cube_012.materials.append(mat_nose)
me_cube_012.materials.append(mat_invisible)
me_cube_012.materials.append(mat_cow)
me_cube_012.materials.append(mat_red_paint)
me_cube_012.materials.append(mat_nose)
me_cube_012.materials.append(mat_ski)
me_cube_012.use_remesh_preserve_volume = False
me_cube_012.use_remesh_preserve_attributes = False
me_cube_012.use_mirror_vertex_groups = False
me_cube_012.update()
me_cube_015 = bpy.data.meshes.new('Cube.015')
me_cube_015.from_pydata([(0.7, -0.2, 0.2299), (0.7, -0.2, 0.0), (0.7, 0.2, 0.2299), (0.7, 0.2, 0.0), (0.3, -0.2, 0.2299), (0.3, -0.2, 0.0), (0.3, 0.2, 0.2299), (0.3, 0.2, 0.0), (0.6077, -0.0621, 1.236), (0.7, -0.01358, 0.6565), (0.6077, 0.3246, 1.134), (0.7, 0.3864, 0.6565), (0.2886, -0.1163, 1.032), (0.3, -0.01358, 0.6565), (0.2886, 0.2704, 0.9295), (0.3, 0.3864, 0.6565), (0.7, 0.5, 0.1543), (0.7, 0.5, 0.0), (0.3, 0.5, 0.1543), (0.3, 0.5, 0.0), (0.7, 2.5, 0.0), (0.3, 2.5, 0.0), (0.7, -1.7, 0.0), (0.3, -1.7, 0.0), (0.6318, 2.794, 0.1764), (0.3682, 2.794, 0.1764), (1.288, -1.511, 1.625), (0.2689, 0.2314, 2.345), (0.2689, 0.618, 2.243), (0.6633, 0.5899, 2.136), (-0.2602, -9.92e-05, 1.471), (-0.09663, -0.08875, 1.136), (-0.2602, 0.3866, 1.368), (-0.09663, 0.2979, 1.033), (0.8319, 0.1136, 1.9), (0.8319, 0.5002, 1.798), (-0.861, 0.2, 0.008974), (-0.8004, 0.2, 0.2307), (0.7708, 0.3018, 2.611), (0.7708, 0.6885, 2.509), (0.3764, 0.7166, 2.615), (0.3764, 0.33, 2.717), (0.6633, 0.2032, 2.239), (0.9104, 0.1855, 2.172), (0.9104, 0.5722, 2.07), (-0.861, -0.2, 0.008974), (-0.01765, 0.6385, 2.32), (1.288, -0.06078, 1.241), (1.288, 0.3259, 1.139), (1.503, -0.02714, 1.369), (1.503, 0.3595, 1.266), (1.373, 0.4141, 1.472), (1.373, 0.02744, 1.575), (1.158, 0.3805, 1.345), (1.158, -0.0062, 1.448), (-1.572, -0.8895, 2.119), (-0.07995, 0.1822, 2.159), (-0.07995, 0.5689, 2.057), (-0.01785, 0.2518, 2.422), (-0.8004, -0.2, 0.2307), (-0.9409, 0.4161, 1.735), (-0.7727, 0.7643, 1.633), (-1.04, 0.5242, 1.94), (-0.8715, 0.8723, 1.838), (-0.6669, 0.8118, 1.968), (-0.8351, 0.4637, 2.071), (-0.5681, 0.7038, 1.763), (-0.7364, 0.3556, 1.865), (-0.4145, -0.2, 0.1252), (-0.4752, -0.2, -0.09653), (-0.4145, 0.2, 0.1252), (-0.4752, 0.2, -0.09653), (-0.6908, 0.002509, 0.8237), (-0.6908, 0.3892, 0.7213), (-0.09695, -0.08872, 1.136), (-0.3056, -0.02501, 0.7197), (-0.09695, 0.298, 1.034), (-0.3056, 0.3617, 0.6173), (-0.8203, 0.5, 0.1578), (-0.861, 0.5, 0.008974), (-0.4345, 0.5, 0.05229), (-0.4752, 0.5, -0.09653), (-0.861, 2.5, 0.008974), (-0.4752, 2.5, -0.09653), (-0.861, -1.7, 0.008974), (-0.4752, -1.7, -0.09653), (-0.7487, 2.794, 0.1611), (-0.4944, 2.794, 0.09159)], [], [(4, 13, 15, 6), (3, 17, 16, 2), (7, 5, 4, 6), (1, 3, 2, 0), (5, 1, 0, 4), (11, 15, 14), (15, 13, 12, 14), (9, 11, 10, 8), (12, 13, 9), (2, 11, 9, 0), (0, 9, 13, 4), (6, 15, 11, 2), (17, 19, 18, 16), (6, 18, 19, 7), (2, 16, 18, 6), (19, 17, 20, 21), (5, 23, 22, 1), (21, 20, 24, 25), (8, 34, 56, 30), (14, 33, 32, 10), (31, 33, 14, 12), (54, 26, 47), (31, 12, 8, 30), (34, 43, 58, 56), (32, 57, 35, 10), (30, 56, 57, 32), (10, 35, 34, 8), (27, 41, 40, 28), (28, 40, 39, 29), (28, 46, 58, 27), (39, 40, 41, 38), (29, 39, 38, 42), (42, 38, 41, 27), (43, 44, 29, 42), (34, 54, 52), (68, 70, 77, 75), (44, 35, 57, 46), (48, 50, 49, 47), (43, 52, 51, 44), (52, 49, 50, 51), (35, 44, 51), (53, 48, 47, 54), (35, 53, 54, 34), (54, 47, 49, 52), (51, 50, 48, 53), (67, 60, 55), (56, 58, 65), (61, 60, 62, 63), (58, 46, 64, 65), (65, 64, 63, 62), (64, 46, 57), (66, 67, 60, 61), (57, 56, 67, 66), (67, 65, 62, 60), (64, 66, 61, 63), (36, 37, 78, 79), (71, 70, 68, 69), (45, 59, 37, 36), (69, 68, 59, 45), (73, 32, 76), (72, 30, 32, 73), (74, 72, 75), (37, 59, 72, 73), (59, 68, 75, 72), (70, 37, 73, 77), (79, 78, 80, 81), (70, 71, 81, 80), (37, 70, 80, 78), (81, 83, 82, 79), (69, 45, 84, 85), (83, 87, 86, 82), (34, 52, 43), (35, 51, 53), (56, 65, 67), (64, 57, 66), (11, 14, 10), (12, 9, 8), (73, 76, 77), (74, 30, 72), (75, 77, 76, 74)])
me_cube_015.polygons.foreach_set('material_index', [3, 3, 3, 3, 3, 2, 0, 0, 2, 3, 3, 3, 3, 3, 3, 5, 5, 5, 2, 2, 0, 1, 2, 2, 2, 0, 0, 4, 4, 2, 4, 4, 4, 2, 2, 3, 2, 0, 2, 0, 2, 0, 2, 0, 0, 1, 2, 0, 2, 0, 2, 0, 2, 0, 0, 3, 3, 3, 3, 2, 0, 2, 3, 3, 3, 3, 3, 3, 5, 5, 5, 2, 2, 2, 2, 2, 2, 2, 2, 0])
_k = set([(26, 47), (55, 60)])
me_cube_015.attributes.new('sharp_edge', 'BOOLEAN', 'EDGE').data.foreach_set('value', [ (min(e.vertices), max(e.vertices)) in _k for e in me_cube_015.edges])
_uv = me_cube_015.uv_layers.new(name='UVMap')
_uv.uv.foreach_set('vector', [0.625, 0.25, 0.625, 0.25, 0.625, 0.0, 0.625, 0.0, 0.375, 0.75, 0.375, 0.75, 0.625, 0.75, 0.625, 0.75, 0.375, 0.0, 0.375, 0.25, 0.625, 0.25, 0.625, 0.0, 0.375, 0.5, 0.375, 0.75, 0.625, 0.75, 0.625, 0.5, 0.375, 0.25, 0.375, 0.5, 0.625, 0.5, 0.625, 0.25, 0.375, 0.75, 0.375, 1.0, 0.625, 1.0, 0.375, 0.0, 0.375, 0.25, 0.625, 0.25, 0.625, 0.0, 0.375, 0.5, 0.375, 0.75, 0.625, 0.75, 0.625, 0.5, 0.625, 0.25, 0.375, 0.25, 0.375, 0.5, 0.625, 0.75, 0.625, 0.75, 0.625, 0.5, 0.625, 0.5, 0.625, 0.5, 0.625, 0.5, 0.625, 0.25, 0.625, 0.25, 0.625, 1.0, 0.625, 1.0, 0.625, 0.75, 0.625, 0.75, 0.375, 0.75, 0.375, 1.0, 0.625, 1.0, 0.625, 0.75, 0.625, 0.0, 0.625, 0.0, 0.375, 0.0, 0.375, 0.0, 0.625, 0.75, 0.625, 0.75, 0.625, 1.0, 0.625, 1.0, 0.375, 1.0, 0.375, 0.75, 0.375, 0.75, 0.375, 1.0, 0.125, 0.5, 0.125, 0.5, 0.375, 0.5, 0.375, 0.5, 0.375, 1.0, 0.375, 0.75, 0.375, 0.75, 0.375, 1.0, 0.625, 0.5, 0.625, 0.5, 0.625, 0.25, 0.625, 0.25, 0.375, 0.75, 0.375, 1.0, 0.625, 1.0, 0.625, 0.75, 0.125, 0.5, 0.125, 0.75, 0.375, 0.75, 0.375, 0.5, 0.625, 0.5, 0.625, 0.5, 0.625, 0.5, 0.375, 0.25, 0.375, 0.5, 0.625, 0.5, 0.625, 0.25, 0.625, 0.5, 0.625, 0.5, 0.625, 0.5, 0.625, 0.25, 0.625, 1.0, 0.625, 1.0, 0.625, 0.75, 0.625, 0.75, 0.625, 0.25, 0.625, 0.25, 0.625, 0.0, 0.625, 0.0, 0.625, 0.75, 0.625, 0.75, 0.625, 0.5, 0.625, 0.5, 0.75, 0.5, 0.75, 0.5, 0.75, 0.75, 0.75, 0.75, 0.625, 0.875, 0.625, 0.875, 0.625, 0.8125, 0.625, 0.8125, 0.75, 0.75, 0.875, 0.75, 0.875, 0.5, 0.75, 0.5, 0.6875, 0.75, 0.75, 0.75, 0.75, 0.5, 0.6875, 0.5, 0.6875, 0.75, 0.6875, 0.75, 0.6875, 0.5, 0.6875, 0.5, 0.625, 0.4375, 0.625, 0.4375, 0.625, 0.375, 0.625, 0.375, 0.625, 0.5, 0.625, 0.75, 0.6875, 0.75, 0.6875, 0.5, 0.625, 0.5, 0.625, 0.5, 0.625, 0.5, 0.625, 0.25, 0.625, 0.0, 0.625, 0.0, 0.625, 0.25, 0.625, 0.75, 0.625, 0.75, 0.625, 0.75, 0.625, 0.75, 0.625, 0.75, 0.625, 0.75, 0.625, 0.5, 0.625, 0.5, 0.625, 0.5, 0.625, 0.5, 0.625, 0.75, 0.625, 0.75, 0.625, 0.5, 0.625, 0.5, 0.625, 0.75, 0.625, 0.75, 0.625, 0.75, 0.625, 0.75, 0.625, 0.75, 0.625, 0.75, 0.625, 0.75, 0.625, 0.5, 0.625, 0.5, 0.625, 0.75, 0.625, 0.75, 0.625, 0.5, 0.625, 0.5, 0.625, 0.5, 0.625, 0.5, 0.625, 0.5, 0.625, 0.5, 0.625, 0.75, 0.625, 0.75, 0.625, 0.75, 0.625, 0.75, 0.625, 0.5, 0.625, 0.5, 0.625, 0.5, 0.625, 0.5, 0.625, 0.5, 0.625, 0.5, 0.625, 0.75, 0.625, 0.5, 0.625, 0.5, 0.625, 0.75, 0.625, 0.5, 0.625, 0.75, 0.625, 0.75, 0.625, 0.5, 0.625, 0.5, 0.625, 0.75, 0.625, 0.75, 0.625, 0.5, 0.625, 0.75, 0.625, 0.75, 0.625, 0.75, 0.625, 0.75, 0.625, 0.5, 0.625, 0.5, 0.625, 0.75, 0.625, 0.75, 0.625, 0.5, 0.625, 0.5, 0.625, 0.75, 0.625, 0.5, 0.625, 0.5, 0.625, 0.5, 0.625, 0.5, 0.625, 0.75, 0.625, 0.75, 0.625, 0.75, 0.625, 0.75, 0.375, 0.75, 0.625, 0.75, 0.625, 0.75, 0.375, 0.75, 0.375, 0.0, 0.625, 0.0, 0.625, 0.25, 0.375, 0.25, 0.375, 0.5, 0.625, 0.5, 0.625, 0.75, 0.375, 0.75, 0.375, 0.25, 0.625, 0.25, 0.625, 0.5, 0.375, 0.5, 0.375, 0.75, 0.625, 0.75, 0.625, 1.0, 0.375, 0.5, 0.625, 0.5, 0.625, 0.75, 0.375, 0.75, 0.625, 0.25, 0.375, 0.5, 0.375, 0.25, 0.625, 0.75, 0.625, 0.5, 0.625, 0.5, 0.625, 0.75, 0.625, 0.5, 0.625, 0.25, 0.625, 0.25, 0.625, 0.5, 0.625, 1.0, 0.625, 0.75, 0.625, 0.75, 0.625, 1.0, 0.375, 0.75, 0.625, 0.75, 0.625, 1.0, 0.375, 1.0, 0.625, 0.0, 0.375, 0.0, 0.375, 0.0, 0.625, 0.0, 0.625, 0.75, 0.625, 1.0, 0.625, 1.0, 0.625, 0.75, 0.375, 1.0, 0.375, 1.0, 0.375, 0.75, 0.375, 0.75, 0.125, 0.5, 0.375, 0.5, 0.375, 0.5, 0.125, 0.5, 0.375, 1.0, 0.375, 1.0, 0.375, 0.75, 0.375, 0.75, 0.625, 0.5, 0.625, 0.5, 0.625, 0.5, 0.625, 0.75, 0.625, 0.75, 0.625, 0.75, 0.625, 0.5, 0.625, 0.5, 0.625, 0.5, 0.625, 0.75, 0.625, 0.75, 0.625, 0.75, 0.375, 0.75, 0.625, 1.0, 0.625, 0.75, 0.625, 0.25, 0.375, 0.5, 0.625, 0.5, 0.375, 0.75, 0.625, 1.0, 0.375, 1.0, 0.625, 0.25, 0.625, 0.5, 0.375, 0.5, 0.375, 0.25, 0.375, 0.0, 0.625, 0.0, 0.625, 0.25])
me_cube_015.materials.append(mat_nose)
me_cube_015.materials.append(mat_invisible)
me_cube_015.materials.append(mat_cow)
me_cube_015.materials.append(mat_red_paint)
me_cube_015.materials.append(mat_nose)
me_cube_015.materials.append(mat_ski)
me_cube_015.use_remesh_preserve_volume = False
me_cube_015.use_remesh_preserve_attributes = False
me_cube_015.use_mirror_vertex_groups = False
me_cube_015.update()
me_cube_011 = bpy.data.meshes.new('Cube.011')
me_cube_011.from_pydata([(-0.7, -0.2, 0.2299), (-0.7, -0.2, 0.0), (-0.7, 0.2, 0.2299), (-0.7, 0.2, 0.0), (-0.3, -0.2, 0.2299), (-0.3, -0.2, 0.0), (-0.3, 0.2, 0.2299), (-0.3, 0.2, 0.0), (-0.4504, -0.2, 1.337), (-0.7, -0.2, 0.6299), (-0.4504, 0.2, 1.337), (-0.7, 0.2, 0.6299), (-0.2, -0.2, 1.048), (-0.3, -0.2, 0.6299), (-0.2, 0.2, 1.048), (-0.3, 0.2, 0.6299), (-0.7, 0.5, 0.1543), (-0.7, 0.5, 0.0), (-0.3, 0.5, 0.1543), (-0.3, 0.5, 0.0), (-0.7, 2.5, 0.0), (-0.3, 2.5, 0.0), (-0.7, -1.7, 0.0), (-0.3, -1.7, 0.0), (-0.6318, 2.794, 0.1764), (-0.3682, 2.794, 0.1764), (-1.332, -1.7, 2.099), (0.1843, -0.2, 2.351), (0.1843, 0.2, 2.351), (-0.2252, 0.2, 2.351), (0.4507, -0.2, 1.337), (0.2, -0.2, 1.048), (0.4507, 0.2, 1.337), (0.2, 0.2, 1.048), (-0.4818, -0.2, 2.099), (-0.4818, 0.2, 2.099), (0.7003, 0.2, 0.0), (0.7003, 0.2, 0.2299), (-0.2252, -0.2, 2.751), (-0.2252, 0.2, 2.751), (0.1843, 0.2, 2.751), (0.1843, -0.2, 2.751), (-0.2252, -0.2, 2.351), (-0.4818, -0.2, 2.351), (-0.4818, 0.2, 2.351), (0.7003, -0.2, 0.0), (0.4818, 0.2, 2.351), (-1.332, -0.2, 2.099), (-1.332, 0.2, 2.099), (-1.332, -0.2, 2.351), (-1.332, 0.2, 2.351), (-1.082, 0.2, 2.351), (-1.082, -0.2, 2.351), (-1.082, 0.2, 2.099), (-1.082, -0.2, 2.099), (1.332, -1.7, 2.099), (0.482, -0.2, 2.099), (0.482, 0.2, 2.099), (0.482, -0.2, 2.351), (0.7003, -0.2, 0.2299), (1.332, -0.2, 2.099), (1.332, 0.2, 2.099), (1.332, -0.2, 2.351), (1.332, 0.2, 2.351), (1.082, 0.2, 2.351), (1.082, -0.2, 2.351), (1.082, 0.2, 2.099), (1.082, -0.2, 2.099), (0.3003, -0.2, 0.2299), (0.3003, -0.2, 0.0), (0.3003, 0.2, 0.2299), (0.3003, 0.2, 0.0), (0.7003, -0.2, 0.6299), (0.7003, 0.2, 0.6299), (0.2003, -0.2, 1.048), (0.3003, -0.2, 0.6299), (0.2003, 0.2, 1.048), (0.3003, 0.2, 0.6299), (0.7003, 0.5, 0.1543), (0.7003, 0.5, 0.0), (0.3003, 0.5, 0.1543), (0.3003, 0.5, 0.0), (0.7003, 2.5, 0.0), (0.3003, 2.5, 0.0), (0.7003, -1.7, 0.0), (0.3003, -1.7, 0.0), (0.6321, 2.794, 0.1764), (0.3685, 2.794, 0.1764)], [], [(4, 6, 15, 13), (3, 2, 16, 17), (7, 6, 4, 5), (1, 0, 2, 3), (5, 4, 0, 1), (11, 10, 14, 15), (15, 14, 12, 13), (9, 8, 10, 11), (13, 12, 8, 9), (2, 0, 9, 11), (0, 4, 13, 9), (6, 2, 11, 15), (17, 16, 18, 19), (6, 7, 19, 18), (2, 6, 18, 16), (19, 21, 20, 17), (5, 1, 22, 23), (21, 25, 24, 20), (8, 30, 56, 34), (14, 10, 32, 33), (31, 12, 14, 33), (54, 47, 26), (31, 30, 8, 12), (34, 56, 58, 43), (32, 10, 35, 57), (30, 32, 57, 56), (10, 8, 34, 35), (27, 28, 40, 41), (28, 29, 39, 40), (28, 27, 58, 46), (39, 38, 41, 40), (29, 42, 38, 39), (42, 27, 41, 38), (43, 42, 29, 44), (34, 43, 52, 54), (68, 75, 77, 70), (44, 46, 57, 35), (48, 47, 49, 50), (43, 44, 51, 52), (52, 51, 50, 49), (44, 35, 53, 51), (53, 54, 47, 48), (35, 34, 54, 53), (54, 52, 49, 47), (51, 53, 48, 50), (67, 55, 60), (56, 67, 65, 58), (61, 63, 62, 60), (58, 65, 64, 46), (65, 62, 63, 64), (46, 64, 66, 57), (66, 61, 60, 67), (57, 66, 67, 56), (67, 60, 62, 65), (64, 63, 61, 66), (36, 79, 78, 37), (71, 69, 68, 70), (45, 36, 37, 59), (69, 45, 59, 68), (73, 77, 76, 32), (77, 75, 74, 76), (72, 73, 32, 30), (75, 72, 30, 74), (37, 73, 72, 59), (59, 72, 75, 68), (70, 77, 73, 37), (79, 81, 80, 78), (70, 80, 81, 71), (37, 78, 80, 70), (81, 79, 82, 83), (69, 85, 84, 45), (83, 82, 86, 87)])
me_cube_011.polygons.foreach_set('material_index', [3, 3, 3, 3, 3, 2, 0, 0, 2, 3, 3, 3, 3, 3, 3, 5, 5, 5, 2, 2, 0, 1, 2, 2, 2, 0, 0, 4, 4, 2, 4, 4, 4, 2, 2, 3, 2, 0, 2, 0, 2, 0, 2, 0, 0, 1, 2, 0, 2, 0, 2, 0, 2, 0, 0, 3, 3, 3, 3, 2, 0, 0, 2, 3, 3, 3, 3, 3, 3, 5, 5, 5])
_k = set([(26, 47), (55, 60)])
me_cube_011.attributes.new('sharp_edge', 'BOOLEAN', 'EDGE').data.foreach_set('value', [ (min(e.vertices), max(e.vertices)) in _k for e in me_cube_011.edges])
_uv = me_cube_011.uv_layers.new(name='UVMap')
_uv.uv.foreach_set('vector', [0.625, 0.25, 0.625, 0.0, 0.625, 0.0, 0.625, 0.25, 0.375, 0.75, 0.625, 0.75, 0.625, 0.75, 0.375, 0.75, 0.375, 0.0, 0.625, 0.0, 0.625, 0.25, 0.375, 0.25, 0.375, 0.5, 0.625, 0.5, 0.625, 0.75, 0.375, 0.75, 0.375, 0.25, 0.625, 0.25, 0.625, 0.5, 0.375, 0.5, 0.375, 0.75, 0.625, 0.75, 0.625, 1.0, 0.375, 1.0, 0.375, 0.0, 0.625, 0.0, 0.625, 0.25, 0.375, 0.25, 0.375, 0.5, 0.625, 0.5, 0.625, 0.75, 0.375, 0.75, 0.375, 0.25, 0.625, 0.25, 0.625, 0.5, 0.375, 0.5, 0.625, 0.75, 0.625, 0.5, 0.625, 0.5, 0.625, 0.75, 0.625, 0.5, 0.625, 0.25, 0.625, 0.25, 0.625, 0.5, 0.625, 1.0, 0.625, 0.75, 0.625, 0.75, 0.625, 1.0, 0.375, 0.75, 0.625, 0.75, 0.625, 1.0, 0.375, 1.0, 0.625, 0.0, 0.375, 0.0, 0.375, 0.0, 0.625, 0.0, 0.625, 0.75, 0.625, 1.0, 0.625, 1.0, 0.625, 0.75, 0.375, 1.0, 0.375, 1.0, 0.375, 0.75, 0.375, 0.75, 0.125, 0.5, 0.375, 0.5, 0.375, 0.5, 0.125, 0.5, 0.375, 1.0, 0.375, 1.0, 0.375, 0.75, 0.375, 0.75, 0.625, 0.5, 0.625, 0.25, 0.625, 0.25, 0.625, 0.5, 0.375, 0.75, 0.625, 0.75, 0.625, 1.0, 0.375, 1.0, 0.125, 0.5, 0.375, 0.5, 0.375, 0.75, 0.125, 0.75, 0.625, 0.5, 0.625, 0.5, 0.625, 0.5, 0.375, 0.25, 0.625, 0.25, 0.625, 0.5, 0.375, 0.5, 0.625, 0.5, 0.625, 0.25, 0.625, 0.5, 0.625, 0.5, 0.625, 1.0, 0.625, 0.75, 0.625, 0.75, 0.625, 1.0, 0.625, 0.25, 0.625, 0.0, 0.625, 0.0, 0.625, 0.25, 0.625, 0.75, 0.625, 0.5, 0.625, 0.5, 0.625, 0.75, 0.75, 0.5, 0.75, 0.75, 0.75, 0.75, 0.75, 0.5, 0.625, 0.875, 0.625, 0.8125, 0.625, 0.8125, 0.625, 0.875, 0.75, 0.75, 0.75, 0.5, 0.875, 0.5, 0.875, 0.75, 0.6875, 0.75, 0.6875, 0.5, 0.75, 0.5, 0.75, 0.75, 0.6875, 0.75, 0.6875, 0.5, 0.6875, 0.5, 0.6875, 0.75, 0.625, 0.4375, 0.625, 0.375, 0.625, 0.375, 0.625, 0.4375, 0.625, 0.5, 0.6875, 0.5, 0.6875, 0.75, 0.625, 0.75, 0.625, 0.5, 0.625, 0.5, 0.625, 0.5, 0.625, 0.5, 0.625, 0.25, 0.625, 0.25, 0.625, 0.0, 0.625, 0.0, 0.625, 0.75, 0.625, 0.75, 0.625, 0.75, 0.625, 0.75, 0.625, 0.75, 0.625, 0.5, 0.625, 0.5, 0.625, 0.75, 0.625, 0.5, 0.625, 0.75, 0.625, 0.75, 0.625, 0.5, 0.625, 0.5, 0.625, 0.75, 0.625, 0.75, 0.625, 0.5, 0.625, 0.75, 0.625, 0.75, 0.625, 0.75, 0.625, 0.75, 0.625, 0.75, 0.625, 0.5, 0.625, 0.5, 0.625, 0.75, 0.625, 0.75, 0.625, 0.5, 0.625, 0.5, 0.625, 0.75, 0.625, 0.5, 0.625, 0.5, 0.625, 0.5, 0.625, 0.5, 0.625, 0.75, 0.625, 0.75, 0.625, 0.75, 0.625, 0.75, 0.625, 0.5, 0.625, 0.5, 0.625, 0.5, 0.625, 0.5, 0.625, 0.5, 0.625, 0.5, 0.625, 0.5, 0.625, 0.75, 0.625, 0.75, 0.625, 0.5, 0.625, 0.5, 0.625, 0.5, 0.625, 0.5, 0.625, 0.75, 0.625, 0.75, 0.625, 0.5, 0.625, 0.5, 0.625, 0.75, 0.625, 0.75, 0.625, 0.75, 0.625, 0.75, 0.625, 0.75, 0.625, 0.75, 0.625, 0.75, 0.625, 0.75, 0.625, 0.5, 0.625, 0.5, 0.625, 0.75, 0.625, 0.75, 0.625, 0.5, 0.625, 0.5, 0.625, 0.5, 0.625, 0.5, 0.625, 0.5, 0.625, 0.5, 0.625, 0.75, 0.625, 0.75, 0.625, 0.75, 0.625, 0.75, 0.375, 0.75, 0.375, 0.75, 0.625, 0.75, 0.625, 0.75, 0.375, 0.0, 0.375, 0.25, 0.625, 0.25, 0.625, 0.0, 0.375, 0.5, 0.375, 0.75, 0.625, 0.75, 0.625, 0.5, 0.375, 0.25, 0.375, 0.5, 0.625, 0.5, 0.625, 0.25, 0.375, 0.75, 0.375, 1.0, 0.625, 1.0, 0.625, 0.75, 0.375, 0.0, 0.375, 0.25, 0.625, 0.25, 0.625, 0.0, 0.375, 0.5, 0.375, 0.75, 0.625, 0.75, 0.625, 0.5, 0.375, 0.25, 0.375, 0.5, 0.625, 0.5, 0.625, 0.25, 0.625, 0.75, 0.625, 0.75, 0.625, 0.5, 0.625, 0.5, 0.625, 0.5, 0.625, 0.5, 0.625, 0.25, 0.625, 0.25, 0.625, 1.0, 0.625, 1.0, 0.625, 0.75, 0.625, 0.75, 0.375, 0.75, 0.375, 1.0, 0.625, 1.0, 0.625, 0.75, 0.625, 0.0, 0.625, 0.0, 0.375, 0.0, 0.375, 0.0, 0.625, 0.75, 0.625, 0.75, 0.625, 1.0, 0.625, 1.0, 0.375, 1.0, 0.375, 0.75, 0.375, 0.75, 0.375, 1.0, 0.125, 0.5, 0.125, 0.5, 0.375, 0.5, 0.375, 0.5, 0.375, 1.0, 0.375, 0.75, 0.375, 0.75, 0.375, 1.0])
me_cube_011.materials.append(mat_nose)
me_cube_011.materials.append(mat_invisible)
me_cube_011.materials.append(mat_cow)
me_cube_011.materials.append(mat_red_paint)
me_cube_011.materials.append(mat_nose)
me_cube_011.materials.append(mat_ski)
me_cube_011.use_remesh_preserve_volume = False
me_cube_011.use_remesh_preserve_attributes = False
me_cube_011.use_mirror_vertex_groups = False
me_cube_011.update()

# ---- objects
ob_tree1 = bpy.data.objects.new('tree1', me_cube)
ob_checkpoint_left = bpy.data.objects.new('checkpoint_left', me_cube_001)
ob_checkpoint_right = bpy.data.objects.new('checkpoint_right', me_cube_002)
ob_tree_snow = bpy.data.objects.new('tree_snow', me_cube_003)
ob_tree0 = bpy.data.objects.new('tree0', me_cube_004)
ob_snowball = bpy.data.objects.new('snowball', me_sphere)
ob_splash = bpy.data.objects.new('splash', me_circle)
ob_rock = bpy.data.objects.new('rock', me_cone_001)
ob_pole = bpy.data.objects.new('pole', me_cube_005)
ob_cow = bpy.data.objects.new('cow', me_cube_006)
ob_bear = bpy.data.objects.new('bear', me_cube_007)
ob_helo = bpy.data.objects.new('helo', me_sphere_001)
ob_warning = bpy.data.objects.new('warning', me_cone_002)
ob_jumppad = bpy.data.objects.new('jumppad', me_cube_008)
ob_shadow = bpy.data.objects.new('shadow', me_plane)
ob_snowball_player = bpy.data.objects.new('snowball_player', me_sphere_002)
ob_start = bpy.data.objects.new('start', me_cube_009)
ob_skier_left = bpy.data.objects.new('skier_left', me_cube_010)
ob_skier = bpy.data.objects.new('skier', me_cube_012)
ob_skier_right = bpy.data.objects.new('skier_right', me_cube_015)
ob_camera = bpy.data.objects.new('Camera', cam_camera)
ob_light = bpy.data.objects.new('Light', light_light)
ob_skier_tpose = bpy.data.objects.new('skier_tpose', me_cube_011)

# ---- transforms, parenting, visibility, modifiers, constraints
ob_tree1.location = (0.0, 0.0, 0.0)
ob_tree1.lock_rotations_4d = False
ob_tree1.empty_display_type = 'ARROWS'
ob_tree1.lineart.crease_threshold = 0.0
ob_checkpoint_left.location = (30.0, 0.0, 0.0)
ob_checkpoint_left.lineart.crease_threshold = 0.0
ob_checkpoint_right.location = (40.0, 0.0, 0.0)
ob_checkpoint_right.lineart.crease_threshold = 0.0
ob_tree_snow.location = (20.0, 0.0, 0.0)
ob_tree_snow.lock_rotations_4d = False
ob_tree_snow.empty_display_type = 'ARROWS'
ob_tree_snow.lineart.crease_threshold = 0.0
ob_tree0.location = (10.0, 0.0, 0.0)
ob_tree0.lock_rotations_4d = False
ob_tree0.empty_display_type = 'ARROWS'
ob_tree0.lineart.crease_threshold = 0.0
ob_snowball.location = (50.0, 0.0, 0.0)
ob_snowball.scale = (1.7, 1.7, 1.7)
ob_snowball.lineart.crease_threshold = 0.0
ob_splash.location = (60.0, 0.0, 0.0)
ob_splash.scale = (1.057, 1.057, 1.057)
ob_splash.lineart.crease_threshold = 0.0
ob_rock.location = (70.0, 0.0, 0.0)
ob_rock.lineart.crease_threshold = 0.0
ob_pole.location = (80.0, 0.0, 0.0)
ob_pole.lineart.crease_threshold = 0.0
ob_cow.location = (90.0, 0.0, 0.0)
ob_cow.lineart.crease_threshold = 0.0
ob_bear.location = (110.0, 0.0, 2.0)
ob_bear.lineart.crease_threshold = 0.0
ob_helo.location = (120.0, 0.0, 0.0)
ob_helo.lineart.crease_threshold = 0.0
ob_warning.location = (70.0, -10.0, 0.0)
ob_warning.lineart.crease_threshold = 0.0
ob_jumppad.location = (0.0, -20.0, 0.0)
ob_jumppad.lineart.crease_threshold = 0.0
ob_shadow.location = (10.0, -20.0, 0.0)
ob_shadow.lineart.crease_threshold = 0.0
ob_snowball_player.location = (20.0, -20.0, 0.0)
ob_snowball_player.scale = (1.7, 1.7, 1.7)
ob_snowball_player.lineart.crease_threshold = 0.0
ob_start.location = (30.0, -20.0, 0.0)
ob_start.lineart.crease_threshold = 0.0
ob_skier_left.location = (40.0, -20.0, 0.0)
ob_skier_left.scale = (0.5, 0.5, 0.5)
ob_skier_left.lock_rotations_4d = False
ob_skier_left.empty_display_type = 'ARROWS'
ob_skier_left.lineart.crease_threshold = 0.0
ob_skier.location = (50.0, -20.0, 0.0)
ob_skier.scale = (0.5, 0.5, 0.5)
ob_skier.lock_rotations_4d = False
ob_skier.empty_display_type = 'ARROWS'
ob_skier.lineart.crease_threshold = 0.0
ob_skier_right.location = (60.0, -20.0, 0.0)
ob_skier_right.scale = (0.5, 0.5, 0.5)
ob_skier_right.lock_rotations_4d = False
ob_skier_right.empty_display_type = 'ARROWS'
ob_skier_right.lineart.crease_threshold = 0.0
ob_camera.location = (7.359, -6.926, 4.958)
ob_camera.rotation_euler = (1.109, 0.0, 0.8149)
ob_camera.lock_rotations_4d = False
ob_camera.empty_display_type = 'ARROWS'
ob_camera.color = (0.0, 0.0, 0.0, 0.0)
ob_camera.display_type = 'WIRE'
ob_camera.lineart.crease_threshold = 0.0
ob_light.location = (6.23, -2.345, 4.206)
ob_light.rotation_euler = (0.6503, 0.05522, 1.866)
ob_light.lock_rotations_4d = False
ob_light.empty_display_type = 'ARROWS'
ob_light.color = (0.0, 0.0, 0.0, 0.0)
ob_light.lineart.crease_threshold = 0.0
ob_skier_tpose.location = (40.0, -30.0, 0.0)
ob_skier_tpose.scale = (0.5, 0.5, 0.5)
ob_skier_tpose.lock_rotations_4d = False
ob_skier_tpose.empty_display_type = 'ARROWS'
ob_skier_tpose.lineart.crease_threshold = 0.0

# ---- collection membership
col_export.objects.link(ob_tree1)
col_export.objects.link(ob_checkpoint_left)
col_export.objects.link(ob_checkpoint_right)
col_export.objects.link(ob_tree_snow)
col_export.objects.link(ob_tree0)
col_export.objects.link(ob_snowball)
col_export.objects.link(ob_splash)
col_export.objects.link(ob_rock)
col_export.objects.link(ob_pole)
col_export.objects.link(ob_cow)
col_export.objects.link(ob_bear)
col_export.objects.link(ob_helo)
col_export.objects.link(ob_warning)
col_export.objects.link(ob_jumppad)
col_export.objects.link(ob_shadow)
col_export.objects.link(ob_snowball_player)
col_export.objects.link(ob_start)
col_export.objects.link(ob_skier_left)
col_export.objects.link(ob_skier)
col_export.objects.link(ob_skier_right)
col_misc.objects.link(ob_camera)
col_misc.objects.link(ob_light)
col_misc.objects.link(ob_skier_tpose)

# ---- scene / render settings (as saved in the file)
scene.camera = ob_camera
scene.frame_start = 1; scene.frame_end = 250; scene.frame_set(204)
scene.render.engine = 'BLENDER_EEVEE_NEXT'
scene.cycles.use_denoising = False
scene.cycles.samples = 128
scene.cycles.sampling_pattern = 'TABULATED_SOBOL'
scene.cycles.use_adaptive_sampling = False
scene.cycles.use_light_tree = False
scene.view_settings.view_transform = 'Filmic'
bpy.context.view_layer.update()
